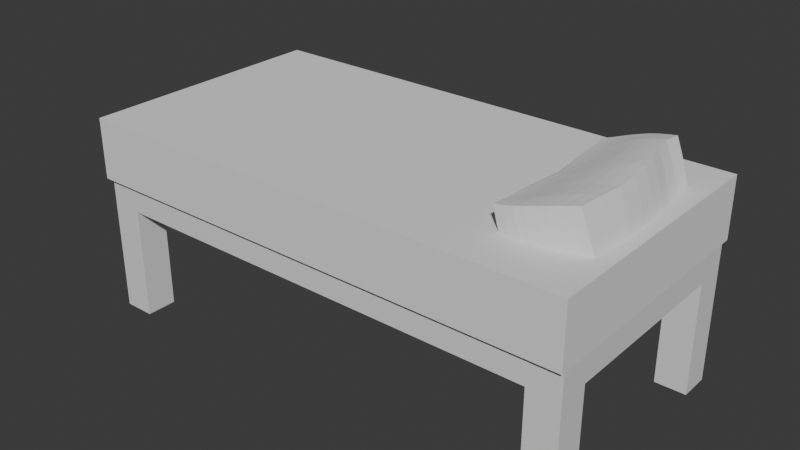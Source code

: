 # Source: bed_1.blend  (saved by Blender 4.3.34; exported with 4.5.12 LTS)
import bpy
from mathutils import Matrix  # noqa: F401  (used for matrix-valued properties, if any)

bpy.ops.wm.read_factory_settings(use_empty=True)
scene = bpy.context.scene
scene.name = 'Scene'

# ---- collections
col_collection = bpy.data.collections.new('Collection'); scene.collection.children.link(col_collection)

# ---- materials (node trees are filled in below, after node groups)
mat_material = bpy.data.materials.new('Material')
mat_material.alpha_threshold = 0.0
mat_material.roughness = 0.5
mat_material.line_color = (0.0, 0.0, 0.0, 1.0)

# ---- material node trees
mat_material.use_nodes = True; mat_material.node_tree.nodes.clear()
_N = mat_material.node_tree.nodes; _L = mat_material.node_tree.links
n0 = _N.new('ShaderNodeOutputMaterial'); n0.name = 'Material Output'; n0.location = (300, 300)
n1 = _N.new('ShaderNodeBsdfPrincipled'); n1.name = 'Principled BSDF'; n1.location = (10, 300)
n1.inputs[3].default_value = 1.45
_L.new(n1.outputs[0], n0.inputs[0])
n0.is_active_output = True

# ---- world
world_world = bpy.data.worlds.new('World'); scene.world = world_world
world_world.use_nodes = True; world_world.node_tree.nodes.clear()
_N = world_world.node_tree.nodes; _L = world_world.node_tree.links
n0 = _N.new('ShaderNodeOutputWorld'); n0.name = 'World Output'; n0.location = (300, 300)
n1 = _N.new('ShaderNodeBackground'); n1.name = 'Background'; n1.location = (10, 300)
n1.inputs[0].default_value = (0.05088, 0.05088, 0.05088, 1.0)
_L.new(n1.outputs[0], n0.inputs[0])
n0.is_active_output = True
world_world.color = (0.05088, 0.05088, 0.05088)
world_world.sun_shadow_jitter_overblur = 0.0

# ---- meshes
me_cube = bpy.data.meshes.new('Cube')
me_cube.from_pydata([(1.0, 1.0, 1.0), (1.0, 1.0, -1.0), (1.0, -1.0, 1.0), (1.0, -1.0, -1.0), (-1.0, 1.0, 1.0), (-1.0, 1.0, -1.0), (-1.0, -1.0, 1.0), (-1.0, -1.0, -1.0), (-1.0, 0.0, -1.0), (0.0, 1.0, -1.0), (0.0, -1.0, -1.0), (1.0, 0.0, -1.0), (0.0, 0.0, -1.0), (-1.0, -0.5, -1.0), (-0.5, 1.0, -1.0), (0.5, -1.0, -1.0), (1.0, 0.5, -1.0), (-1.0, 0.5, -1.0), (0.5, 1.0, -1.0), (-0.5, -1.0, -1.0), (1.0, -0.5, -1.0), (0.0, -0.5, -1.0), (0.0, 0.5, -1.0), (-0.5, 0.0, -1.0), (0.5, 0.0, -1.0), (0.5, 0.5, -1.0), (-0.5, 0.5, -1.0), (-0.5, -0.5, -1.0), (0.5, -0.5, -1.0), (-1.0, -0.75, -1.0), (-0.75, 1.0, -1.0), (0.75, -1.0, -1.0), (1.0, 0.75, -1.0), (-1.0, 0.25, -1.0), (0.25, 1.0, -1.0), (-0.25, -1.0, -1.0), (1.0, -0.25, -1.0), (0.0, -0.75, -1.0), (0.0, 0.25, -1.0), (-0.75, 0.0, -1.0), (0.25, 0.0, -1.0), (-1.0, -0.25, -1.0), (-0.25, 1.0, -1.0), (0.25, -1.0, -1.0), (1.0, 0.25, -1.0), (-1.0, 0.75, -1.0), (0.75, 1.0, -1.0), (-0.75, -1.0, -1.0), (1.0, -0.75, -1.0), (0.0, -0.25, -1.0), (0.0, 0.75, -1.0), (-0.25, 0.0, -1.0), (0.75, 0.0, -1.0), (0.5, 0.25, -1.0), (0.5, 0.75, -1.0), (0.25, 0.5, -1.0), (0.75, 0.5, -1.0), (-0.5, 0.25, -1.0), (-0.5, 0.75, -1.0), (-0.75, 0.5, -1.0), (-0.25, 0.5, -1.0), (-0.5, -0.75, -1.0), (-0.5, -0.25, -1.0), (-0.75, -0.5, -1.0), (-0.25, -0.5, -1.0), (0.5, -0.75, -1.0), (0.5, -0.25, -1.0), (0.25, -0.5, -1.0), (0.75, -0.5, -1.0), (0.75, -0.25, -1.0), (0.25, -0.25, -1.0), (0.25, -0.75, -1.0), (-0.25, -0.25, -1.0), (-0.75, -0.25, -1.0), (-0.75, -0.75, -1.0), (-0.25, 0.75, -1.0), (-0.75, 0.75, -1.0), (-0.75, 0.25, -1.0), (0.75, 0.75, -1.0), (0.25, 0.75, -1.0), (0.25, 0.25, -1.0), (0.75, 0.25, -1.0), (-0.25, 0.25, -1.0), (-0.25, -0.75, -1.0), (0.75, -0.75, -1.0), (-1.0, -0.875, -1.0), (-0.875, 1.0, -1.0), (0.875, -1.0, -1.0), (1.0, 0.875, -1.0), (-1.0, 0.125, -1.0), (0.125, 1.0, -1.0), (-0.125, -1.0, -1.0), (1.0, -0.125, -1.0), (0.0, -0.875, -1.0), (0.0, 0.125, -1.0), (-0.875, 0.0, -1.0), (0.125, 0.0, -1.0), (-1.0, -0.375, -1.0), (-0.375, 1.0, -1.0), (0.375, -1.0, -1.0), (1.0, 0.375, -1.0), (-1.0, 0.625, -1.0), (0.625, 1.0, -1.0), (-0.625, -1.0, -1.0), (1.0, -0.625, -1.0), (0.0, -0.375, -1.0), (0.0, 0.625, -1.0), (-0.375, 0.0, -1.0), (0.625, 0.0, -1.0), (0.5, 0.125, -1.0), (0.5, 0.625, -1.0), (0.125, 0.5, -1.0), (0.625, 0.5, -1.0), (-0.5, 0.125, -1.0), (-0.5, 0.625, -1.0), (-0.875, 0.5, -1.0), (-0.375, 0.5, -1.0), (-0.5, -0.875, -1.0), (-0.5, -0.375, -1.0), (-0.875, -0.5, -1.0), (-0.375, -0.5, -1.0), (0.5, -0.875, -1.0), (0.5, -0.375, -1.0), (0.125, -0.5, -1.0), (0.625, -0.5, -1.0), (-1.0, -0.625, -1.0), (-0.625, 1.0, -1.0), (0.625, -1.0, -1.0), (1.0, 0.625, -1.0), (-1.0, 0.375, -1.0), (0.375, 1.0, -1.0), (-0.375, -1.0, -1.0), (1.0, -0.375, -1.0), (0.0, -0.625, -1.0), (0.0, 0.375, -1.0), (-0.625, 0.0, -1.0), (0.375, 0.0, -1.0), (-1.0, -0.125, -1.0), (-0.125, 1.0, -1.0), (0.125, -1.0, -1.0), (1.0, 0.125, -1.0), (-1.0, 0.875, -1.0), (0.875, 1.0, -1.0), (-0.875, -1.0, -1.0), (1.0, -0.875, -1.0), (0.0, -0.125, -1.0), (0.0, 0.875, -1.0), (-0.125, 0.0, -1.0), (0.875, 0.0, -1.0), (0.5, 0.375, -1.0), (0.5, 0.875, -1.0), (0.375, 0.5, -1.0), (0.875, 0.5, -1.0), (-0.5, 0.375, -1.0), (-0.5, 0.875, -1.0), (-0.625, 0.5, -1.0), (-0.125, 0.5, -1.0), (-0.5, -0.625, -1.0), (-0.5, -0.125, -1.0), (-0.625, -0.5, -1.0), (-0.125, -0.5, -1.0), (0.5, -0.625, -1.0), (0.5, -0.125, -1.0), (0.375, -0.5, -1.0), (0.875, -0.5, -1.0), (0.75, -0.375, -1.0), (0.75, -0.125, -1.0), (0.625, -0.25, -1.0), (0.875, -0.25, -1.0), (0.25, -0.375, -1.0), (0.25, -0.125, -1.0), (0.125, -0.25, -1.0), (0.375, -0.25, -1.0), (0.25, -0.875, -1.0), (0.25, -0.625, -1.0), (0.125, -0.75, -1.0), (0.375, -0.75, -1.0), (-0.25, -0.375, -1.0), (-0.25, -0.125, -1.0), (-0.375, -0.25, -1.0), (-0.125, -0.25, -1.0), (-0.75, -0.375, -1.0), (-0.75, -0.125, -1.0), (-0.875, -0.25, -1.0), (-0.625, -0.25, -1.0), (-0.75, -0.875, -1.0), (-0.75, -0.625, -1.0), (-0.875, -0.75, -1.0), (-0.625, -0.75, -1.0), (-0.25, 0.625, -1.0), (-0.25, 0.875, -1.0), (-0.375, 0.75, -1.0), (-0.125, 0.75, -1.0), (-0.75, 0.625, -1.0), (-0.75, 0.875, -1.0), (-0.875, 0.75, -1.0), (-0.625, 0.75, -1.0), (-0.75, 0.125, -1.0), (-0.75, 0.375, -1.0), (-0.875, 0.25, -1.0), (-0.625, 0.25, -1.0), (0.75, 0.625, -1.0), (0.75, 0.875, -1.0), (0.625, 0.75, -1.0), (0.875, 0.75, -1.0), (0.25, 0.625, -1.0), (0.25, 0.875, -1.0), (0.125, 0.75, -1.0), (0.375, 0.75, -1.0), (0.25, 0.125, -1.0), (0.25, 0.375, -1.0), (0.125, 0.25, -1.0), (0.375, 0.25, -1.0), (0.75, 0.125, -1.0), (0.75, 0.375, -1.0), (0.625, 0.25, -1.0), (0.875, 0.25, -1.0), (-0.25, 0.125, -1.0), (-0.25, 0.375, -1.0), (-0.375, 0.25, -1.0), (-0.125, 0.25, -1.0), (-0.25, -0.875, -1.0), (-0.25, -0.625, -1.0), (-0.375, -0.75, -1.0), (-0.125, -0.75, -1.0), (0.75, -0.875, -1.0), (0.75, -0.625, -1.0), (0.625, -0.75, -1.0), (0.875, -0.75, -1.0), (0.875, -0.625, -1.0), (0.625, -0.625, -1.0), (0.625, -0.875, -1.0), (-0.125, -0.625, -1.0), (-0.375, -0.625, -1.0), (-0.375, -0.875, -1.0), (-0.125, 0.375, -1.0), (-0.375, 0.375, -1.0), (-0.375, 0.125, -1.0), (0.875, 0.375, -1.0), (0.625, 0.375, -1.0), (0.625, 0.125, -1.0), (0.375, 0.375, -1.0), (0.125, 0.375, -1.0), (0.125, 0.125, -1.0), (0.375, 0.875, -1.0), (0.125, 0.875, -1.0), (0.125, 0.625, -1.0), (0.875, 0.875, -1.0), (0.625, 0.875, -1.0), (0.625, 0.625, -1.0), (-0.625, 0.375, -1.0), (-0.875, 0.375, -1.0), (-0.875, 0.125, -1.0), (-0.625, 0.875, -1.0), (-0.875, 0.875, -1.0), (-0.875, 0.625, -1.0), (-0.125, 0.875, -1.0), (-0.375, 0.875, -1.0), (-0.375, 0.625, -1.0), (-0.625, -0.625, -1.0), (-0.875, -0.625, -1.0), (-0.875, -0.875, -1.0), (-0.625, -0.125, -1.0), (-0.875, -0.125, -1.0), (-0.875, -0.375, -1.0), (-0.125, -0.125, -1.0), (-0.375, -0.125, -1.0), (-0.375, -0.375, -1.0), (0.375, -0.625, -1.0), (0.125, -0.625, -1.0), (0.125, -0.875, -1.0), (0.375, -0.125, -1.0), (0.125, -0.125, -1.0), (0.125, -0.375, -1.0), (0.875, -0.125, -1.0), (0.625, -0.125, -1.0), (0.625, -0.375, -1.0), (0.875, -0.375, -1.0), (0.375, -0.375, -1.0), (0.375, -0.875, -1.0), (-0.125, -0.375, -1.0), (-0.625, -0.375, -1.0), (-0.625, -0.875, -1.0), (-0.125, 0.625, -1.0), (-0.625, 0.625, -1.0), (-0.625, 0.125, -1.0), (0.875, 0.625, -1.0), (0.375, 0.625, -1.0), (0.375, 0.125, -1.0), (0.875, 0.125, -1.0), (-0.125, 0.125, -1.0), (-0.125, -0.875, -1.0), (0.875, -0.875, -1.0), (-1.0, -0.875, -3.794), (-1.0, -1.0, -3.794), (-0.875, 1.0, -3.794), (-1.0, 1.0, -3.794), (0.875, -1.0, -3.794), (1.0, -1.0, -3.794), (1.0, 0.875, -3.794), (1.0, 1.0, -3.794), (-1.0, 0.875, -3.794), (-1.0, 0.75, -3.794), (1.0, -0.875, -3.794), (1.0, -0.75, -3.794), (-0.875, -0.75, -3.794), (-1.0, -0.75, -3.794), (-0.875, 0.75, -3.794), (1.0, 0.75, -3.794), (0.875, 1.0, -3.794), (-0.875, -1.0, -3.794), (0.875, 0.75, -3.794), (0.875, -0.75, -3.794), (0.875, 0.875, -3.794), (-0.875, 0.875, -3.794), (-0.875, -0.875, -3.794), (0.875, -0.875, -3.794)], [], [(0, 4, 6, 2), (3, 2, 6, 7, 143, 47, 103, 19, 131, 35, 91, 10, 139, 43, 99, 15, 127, 31, 87), (7, 6, 4, 5, 141, 45, 101, 17, 129, 33, 89, 8, 137, 41, 97, 13, 125, 29, 85), (86, 254, 314, 295), (1, 0, 2, 3, 144, 48, 104, 20, 132, 36, 92, 11, 140, 44, 100, 16, 128, 32, 88), (5, 4, 0, 1, 142, 46, 102, 18, 130, 34, 90, 9, 138, 42, 98, 14, 126, 30, 86), (291, 93, 10, 91), (290, 94, 12, 147), (289, 140, 11, 148), (288, 109, 24, 136), (287, 110, 25, 151), (286, 128, 16, 152), (285, 113, 23, 135), (284, 114, 26, 155), (283, 106, 22, 156), (282, 117, 19, 103), (281, 118, 27, 159), (280, 105, 21, 160), (279, 121, 15, 99), (278, 122, 28, 163), (277, 132, 20, 164), (276, 165, 68, 124), (275, 166, 69, 167), (274, 92, 36, 168), (273, 169, 67, 123), (272, 170, 70, 171), (271, 162, 66, 172), (270, 173, 43, 139), (269, 174, 71, 175), (268, 161, 65, 176), (267, 177, 64, 120), (266, 178, 72, 179), (265, 145, 49, 180), (264, 181, 63, 119), (263, 182, 73, 183), (262, 158, 62, 184), (261, 185, 47, 143), (260, 186, 74, 187), (259, 157, 61, 188), (258, 189, 60, 116), (257, 190, 75, 191), (256, 146, 50, 192), (255, 193, 59, 115), (254, 194, 76, 195), (253, 154, 58, 196), (252, 197, 39, 95), (251, 198, 77, 199), (250, 153, 57, 200), (249, 201, 56, 112), (248, 202, 78, 203), (32, 204, 311, 308), (246, 205, 55, 111), (245, 206, 79, 207), (244, 150, 54, 208), (243, 209, 40, 96), (242, 210, 80, 211), (241, 149, 53, 212), (240, 213, 52, 108), (239, 214, 81, 215), (238, 100, 44, 216), (237, 217, 51, 107), (236, 218, 82, 219), (235, 134, 38, 220), (234, 221, 35, 131), (233, 222, 83, 223), (232, 133, 37, 224), (231, 225, 31, 127), (230, 226, 84, 227), (229, 104, 48, 228), (226, 229, 228, 84), (68, 164, 229, 226), (164, 20, 104, 229), (161, 230, 227, 65), (28, 124, 230, 161), (124, 68, 226, 230), (121, 231, 127, 15), (65, 227, 231, 121), (227, 84, 225, 231), (222, 232, 224, 83), (64, 160, 232, 222), (160, 21, 133, 232), (157, 233, 223, 61), (27, 120, 233, 157), (120, 64, 222, 233), (117, 234, 131, 19), (61, 223, 234, 117), (223, 83, 221, 234), (218, 235, 220, 82), (60, 156, 235, 218), (156, 22, 134, 235), (153, 236, 219, 57), (26, 116, 236, 153), (116, 60, 218, 236), (113, 237, 107, 23), (57, 219, 237, 113), (219, 82, 217, 237), (214, 238, 216, 81), (56, 152, 238, 214), (152, 16, 100, 238), (149, 239, 215, 53), (25, 112, 239, 149), (112, 56, 214, 239), (109, 240, 108, 24), (53, 215, 240, 109), (215, 81, 213, 240), (210, 241, 212, 80), (55, 151, 241, 210), (151, 25, 149, 241), (134, 242, 211, 38), (22, 111, 242, 134), (111, 55, 210, 242), (94, 243, 96, 12), (38, 211, 243, 94), (211, 80, 209, 243), (206, 244, 208, 79), (34, 130, 244, 206), (130, 18, 150, 244), (146, 245, 207, 50), (9, 90, 245, 146), (90, 34, 206, 245), (106, 246, 111, 22), (50, 207, 246, 106), (207, 79, 205, 246), (202, 247, 204, 78), (46, 142, 247, 202), (85, 29, 306, 293), (150, 248, 203, 54), (18, 102, 248, 150), (102, 46, 202, 248), (110, 249, 112, 25), (54, 203, 249, 110), (203, 78, 201, 249), (198, 250, 200, 77), (59, 155, 250, 198), (155, 26, 153, 250), (129, 251, 199, 33), (17, 115, 251, 129), (115, 59, 198, 251), (89, 252, 95, 8), (33, 199, 252, 89), (199, 77, 197, 252), (194, 253, 196, 76), (30, 126, 253, 194), (126, 14, 154, 253), (144, 3, 298, 303), (254, 195, 307, 314), (86, 30, 194, 254), (101, 255, 115, 17), (45, 195, 255, 101), (195, 76, 193, 255), (190, 256, 192, 75), (42, 138, 256, 190), (138, 9, 146, 256), (154, 257, 191, 58), (14, 98, 257, 154), (98, 42, 190, 257), (114, 258, 116, 26), (58, 191, 258, 114), (191, 75, 189, 258), (186, 259, 188, 74), (63, 159, 259, 186), (159, 27, 157, 259), (125, 260, 187, 29), (13, 119, 260, 125), (119, 63, 186, 260), (1, 88, 299, 300), (187, 261, 315, 305), (187, 74, 185, 261), (182, 262, 184, 73), (39, 135, 262, 182), (135, 23, 158, 262), (137, 263, 183, 41), (8, 95, 263, 137), (95, 39, 182, 263), (97, 264, 119, 13), (41, 183, 264, 97), (183, 73, 181, 264), (178, 265, 180, 72), (51, 147, 265, 178), (147, 12, 145, 265), (158, 266, 179, 62), (23, 107, 266, 158), (107, 51, 178, 266), (118, 267, 120, 27), (62, 179, 267, 118), (179, 72, 177, 267), (174, 268, 176, 71), (67, 163, 268, 174), (163, 28, 161, 268), (133, 269, 175, 37), (21, 123, 269, 133), (123, 67, 174, 269), (93, 270, 139, 10), (37, 175, 270, 93), (175, 71, 173, 270), (170, 271, 172, 70), (40, 136, 271, 170), (136, 24, 162, 271), (145, 272, 171, 49), (12, 96, 272, 145), (96, 40, 170, 272), (105, 273, 123, 21), (49, 171, 273, 105), (171, 70, 169, 273), (166, 274, 168, 69), (52, 148, 274, 166), (148, 11, 92, 274), (162, 275, 167, 66), (24, 108, 275, 162), (108, 52, 166, 275), (122, 276, 124, 28), (66, 167, 276, 122), (167, 69, 165, 276), (165, 277, 164, 68), (69, 168, 277, 165), (168, 36, 132, 277), (169, 278, 163, 67), (70, 172, 278, 169), (172, 66, 122, 278), (173, 279, 99, 43), (71, 176, 279, 173), (176, 65, 121, 279), (177, 280, 160, 64), (72, 180, 280, 177), (180, 49, 105, 280), (181, 281, 159, 63), (73, 184, 281, 181), (184, 62, 118, 281), (185, 282, 103, 47), (74, 188, 282, 185), (188, 61, 117, 282), (189, 283, 156, 60), (75, 192, 283, 189), (192, 50, 106, 283), (193, 284, 155, 59), (76, 196, 284, 193), (196, 58, 114, 284), (197, 285, 135, 39), (77, 200, 285, 197), (200, 57, 113, 285), (201, 286, 152, 56), (78, 204, 286, 201), (204, 32, 128, 286), (205, 287, 151, 55), (79, 208, 287, 205), (208, 54, 110, 287), (209, 288, 136, 40), (80, 212, 288, 209), (212, 53, 109, 288), (213, 289, 148, 52), (81, 216, 289, 213), (216, 44, 140, 289), (217, 290, 147, 51), (82, 220, 290, 217), (220, 38, 94, 290), (221, 291, 91, 35), (83, 224, 291, 221), (224, 37, 93, 291), (225, 292, 87, 31), (84, 228, 292, 225), (143, 7, 294, 310), (316, 303, 298, 297), (313, 299, 308, 311), (309, 300, 299, 313), (301, 314, 307, 302), (296, 295, 314, 301), (293, 315, 310, 294), (306, 305, 315, 293), (312, 304, 303, 316), (45, 141, 301, 302), (204, 247, 313, 311), (247, 142, 309, 313), (228, 48, 304, 312), (29, 187, 305, 306), (195, 45, 302, 307), (88, 32, 308, 299), (7, 85, 293, 294), (87, 292, 316, 297), (48, 144, 303, 304), (3, 87, 297, 298), (141, 5, 296, 301), (5, 86, 295, 296), (292, 228, 312, 316), (142, 1, 300, 309), (261, 143, 310, 315)])
_uv = me_cube.uv_layers.new(name='UVMap')
_uv.uv.foreach_set('vector', [0.625, 0.5, 0.875, 0.5, 0.875, 0.75, 0.625, 0.75, 0.375, 0.75, 0.625, 0.75, 0.625, 1.0, 0.375, 1.0, 0.375, 0.9844, 0.375, 0.9688, 0.375, 0.9531, 0.375, 0.9375, 0.375, 0.9219, 0.375, 0.9062, 0.375, 0.8906, 0.375, 0.875, 0.375, 0.8594, 0.375, 0.8438, 0.375, 0.8281, 0.375, 0.8125, 0.375, 0.7969, 0.375, 0.7812, 0.375, 0.7656, 0.375, 0.0, 0.625, 0.0, 0.625, 0.25, 0.375, 0.25, 0.375, 0.2344, 0.375, 0.2188, 0.375, 0.2031, 0.375, 0.1875, 0.375, 0.1719, 0.375, 0.1562, 0.375, 0.1406, 0.375, 0.125, 0.375, 0.1094, 0.375, 0.09375, 0.375, 0.07812, 0.375, 0.0625, 0.375, 0.04688, 0.375, 0.03125, 0.375, 0.01562, 0.1406, 0.5, 0.1406, 0.5156, 0.1406, 0.5156, 0.1406, 0.5, 0.375, 0.5, 0.625, 0.5, 0.625, 0.75, 0.375, 0.75, 0.375, 0.7344, 0.375, 0.7188, 0.375, 0.7031, 0.375, 0.6875, 0.375, 0.6719, 0.375, 0.6562, 0.375, 0.6406, 0.375, 0.625, 0.375, 0.6094, 0.375, 0.5938, 0.375, 0.5781, 0.375, 0.5625, 0.375, 0.5469, 0.375, 0.5312, 0.375, 0.5156, 0.375, 0.25, 0.625, 0.25, 0.625, 0.5, 0.375, 0.5, 0.375, 0.4844, 0.375, 0.4688, 0.375, 0.4531, 0.375, 0.4375, 0.375, 0.4219, 0.375, 0.4062, 0.375, 0.3906, 0.375, 0.375, 0.375, 0.3594, 0.375, 0.3438, 0.375, 0.3281, 0.375, 0.3125, 0.375, 0.2969, 0.375, 0.2812, 0.375, 0.2656, 0.2344, 0.7344, 0.25, 0.7344, 0.25, 0.75, 0.2344, 0.75, 0.2344, 0.6094, 0.25, 0.6094, 0.25, 0.625, 0.2344, 0.625, 0.3594, 0.6094, 0.375, 0.6094, 0.375, 0.625, 0.3594, 0.625, 0.2969, 0.6094, 0.3125, 0.6094, 0.3125, 0.625, 0.2969, 0.625, 0.2969, 0.5469, 0.3125, 0.5469, 0.3125, 0.5625, 0.2969, 0.5625, 0.3594, 0.5469, 0.375, 0.5469, 0.375, 0.5625, 0.3594, 0.5625, 0.1719, 0.6094, 0.1875, 0.6094, 0.1875, 0.625, 0.1719, 0.625, 0.1719, 0.5469, 0.1875, 0.5469, 0.1875, 0.5625, 0.1719, 0.5625, 0.2344, 0.5469, 0.25, 0.5469, 0.25, 0.5625, 0.2344, 0.5625, 0.1719, 0.7344, 0.1875, 0.7344, 0.1875, 0.75, 0.1719, 0.75, 0.1719, 0.6719, 0.1875, 0.6719, 0.1875, 0.6875, 0.1719, 0.6875, 0.2344, 0.6719, 0.25, 0.6719, 0.25, 0.6875, 0.2344, 0.6875, 0.2969, 0.7344, 0.3125, 0.7344, 0.3125, 0.75, 0.2969, 0.75, 0.2969, 0.6719, 0.3125, 0.6719, 0.3125, 0.6875, 0.2969, 0.6875, 0.3594, 0.6719, 0.375, 0.6719, 0.375, 0.6875, 0.3594, 0.6875, 0.3281, 0.6719, 0.3438, 0.6719, 0.3438, 0.6875, 0.3281, 0.6875, 0.3281, 0.6406, 0.3438, 0.6406, 0.3438, 0.6562, 0.3281, 0.6562, 0.3594, 0.6406, 0.375, 0.6406, 0.375, 0.6562, 0.3594, 0.6562, 0.2656, 0.6719, 0.2812, 0.6719, 0.2812, 0.6875, 0.2656, 0.6875, 0.2656, 0.6406, 0.2812, 0.6406, 0.2812, 0.6562, 0.2656, 0.6562, 0.2969, 0.6406, 0.3125, 0.6406, 0.3125, 0.6562, 0.2969, 0.6562, 0.2656, 0.7344, 0.2812, 0.7344, 0.2812, 0.75, 0.2656, 0.75, 0.2656, 0.7031, 0.2812, 0.7031, 0.2812, 0.7188, 0.2656, 0.7188, 0.2969, 0.7031, 0.3125, 0.7031, 0.3125, 0.7188, 0.2969, 0.7188, 0.2031, 0.6719, 0.2188, 0.6719, 0.2188, 0.6875, 0.2031, 0.6875, 0.2031, 0.6406, 0.2188, 0.6406, 0.2188, 0.6562, 0.2031, 0.6562, 0.2344, 0.6406, 0.25, 0.6406, 0.25, 0.6562, 0.2344, 0.6562, 0.1406, 0.6719, 0.1562, 0.6719, 0.1562, 0.6875, 0.1406, 0.6875, 0.1406, 0.6406, 0.1562, 0.6406, 0.1562, 0.6562, 0.1406, 0.6562, 0.1719, 0.6406, 0.1875, 0.6406, 0.1875, 0.6562, 0.1719, 0.6562, 0.1406, 0.7344, 0.1562, 0.7344, 0.1562, 0.75, 0.1406, 0.75, 0.1406, 0.7031, 0.1562, 0.7031, 0.1562, 0.7188, 0.1406, 0.7188, 0.1719, 0.7031, 0.1875, 0.7031, 0.1875, 0.7188, 0.1719, 0.7188, 0.2031, 0.5469, 0.2188, 0.5469, 0.2188, 0.5625, 0.2031, 0.5625, 0.2031, 0.5156, 0.2188, 0.5156, 0.2188, 0.5312, 0.2031, 0.5312, 0.2344, 0.5156, 0.25, 0.5156, 0.25, 0.5312, 0.2344, 0.5312, 0.1406, 0.5469, 0.1562, 0.5469, 0.1562, 0.5625, 0.1406, 0.5625, 0.1406, 0.5156, 0.1562, 0.5156, 0.1562, 0.5312, 0.1406, 0.5312, 0.1719, 0.5156, 0.1875, 0.5156, 0.1875, 0.5312, 0.1719, 0.5312, 0.1406, 0.6094, 0.1562, 0.6094, 0.1562, 0.625, 0.1406, 0.625, 0.1406, 0.5781, 0.1562, 0.5781, 0.1562, 0.5938, 0.1406, 0.5938, 0.1719, 0.5781, 0.1875, 0.5781, 0.1875, 0.5938, 0.1719, 0.5938, 0.3281, 0.5469, 0.3438, 0.5469, 0.3438, 0.5625, 0.3281, 0.5625, 0.3281, 0.5156, 0.3438, 0.5156, 0.3438, 0.5312, 0.3281, 0.5312, 0.375, 0.5312, 0.3594, 0.5312, 0.3594, 0.5312, 0.375, 0.5312, 0.2656, 0.5469, 0.2812, 0.5469, 0.2812, 0.5625, 0.2656, 0.5625, 0.2656, 0.5156, 0.2812, 0.5156, 0.2812, 0.5312, 0.2656, 0.5312, 0.2969, 0.5156, 0.3125, 0.5156, 0.3125, 0.5312, 0.2969, 0.5312, 0.2656, 0.6094, 0.2812, 0.6094, 0.2812, 0.625, 0.2656, 0.625, 0.2656, 0.5781, 0.2812, 0.5781, 0.2812, 0.5938, 0.2656, 0.5938, 0.2969, 0.5781, 0.3125, 0.5781, 0.3125, 0.5938, 0.2969, 0.5938, 0.3281, 0.6094, 0.3438, 0.6094, 0.3438, 0.625, 0.3281, 0.625, 0.3281, 0.5781, 0.3438, 0.5781, 0.3438, 0.5938, 0.3281, 0.5938, 0.3594, 0.5781, 0.375, 0.5781, 0.375, 0.5938, 0.3594, 0.5938, 0.2031, 0.6094, 0.2188, 0.6094, 0.2188, 0.625, 0.2031, 0.625, 0.2031, 0.5781, 0.2188, 0.5781, 0.2188, 0.5938, 0.2031, 0.5938, 0.2344, 0.5781, 0.25, 0.5781, 0.25, 0.5938, 0.2344, 0.5938, 0.2031, 0.7344, 0.2188, 0.7344, 0.2188, 0.75, 0.2031, 0.75, 0.2031, 0.7031, 0.2188, 0.7031, 0.2188, 0.7188, 0.2031, 0.7188, 0.2344, 0.7031, 0.25, 0.7031, 0.25, 0.7188, 0.2344, 0.7188, 0.3281, 0.7344, 0.3438, 0.7344, 0.3438, 0.75, 0.3281, 0.75, 0.3281, 0.7031, 0.3438, 0.7031, 0.3438, 0.7188, 0.3281, 0.7188, 0.3594, 0.7031, 0.375, 0.7031, 0.375, 0.7188, 0.3594, 0.7188, 0.3438, 0.7031, 0.3594, 0.7031, 0.3594, 0.7188, 0.3438, 0.7188, 0.3438, 0.6875, 0.3594, 0.6875, 0.3594, 0.7031, 0.3438, 0.7031, 0.3594, 0.6875, 0.375, 0.6875, 0.375, 0.7031, 0.3594, 0.7031, 0.3125, 0.7031, 0.3281, 0.7031, 0.3281, 0.7188, 0.3125, 0.7188, 0.3125, 0.6875, 0.3281, 0.6875, 0.3281, 0.7031, 0.3125, 0.7031, 0.3281, 0.6875, 0.3438, 0.6875, 0.3438, 0.7031, 0.3281, 0.7031, 0.3125, 0.7344, 0.3281, 0.7344, 0.3281, 0.75, 0.3125, 0.75, 0.3125, 0.7188, 0.3281, 0.7188, 0.3281, 0.7344, 0.3125, 0.7344, 0.3281, 0.7188, 0.3438, 0.7188, 0.3438, 0.7344, 0.3281, 0.7344, 0.2188, 0.7031, 0.2344, 0.7031, 0.2344, 0.7188, 0.2188, 0.7188, 0.2188, 0.6875, 0.2344, 0.6875, 0.2344, 0.7031, 0.2188, 0.7031, 0.2344, 0.6875, 0.25, 0.6875, 0.25, 0.7031, 0.2344, 0.7031, 0.1875, 0.7031, 0.2031, 0.7031, 0.2031, 0.7188, 0.1875, 0.7188, 0.1875, 0.6875, 0.2031, 0.6875, 0.2031, 0.7031, 0.1875, 0.7031, 0.2031, 0.6875, 0.2188, 0.6875, 0.2188, 0.7031, 0.2031, 0.7031, 0.1875, 0.7344, 0.2031, 0.7344, 0.2031, 0.75, 0.1875, 0.75, 0.1875, 0.7188, 0.2031, 0.7188, 0.2031, 0.7344, 0.1875, 0.7344, 0.2031, 0.7188, 0.2188, 0.7188, 0.2188, 0.7344, 0.2031, 0.7344, 0.2188, 0.5781, 0.2344, 0.5781, 0.2344, 0.5938, 0.2188, 0.5938, 0.2188, 0.5625, 0.2344, 0.5625, 0.2344, 0.5781, 0.2188, 0.5781, 0.2344, 0.5625, 0.25, 0.5625, 0.25, 0.5781, 0.2344, 0.5781, 0.1875, 0.5781, 0.2031, 0.5781, 0.2031, 0.5938, 0.1875, 0.5938, 0.1875, 0.5625, 0.2031, 0.5625, 0.2031, 0.5781, 0.1875, 0.5781, 0.2031, 0.5625, 0.2188, 0.5625, 0.2188, 0.5781, 0.2031, 0.5781, 0.1875, 0.6094, 0.2031, 0.6094, 0.2031, 0.625, 0.1875, 0.625, 0.1875, 0.5938, 0.2031, 0.5938, 0.2031, 0.6094, 0.1875, 0.6094, 0.2031, 0.5938, 0.2188, 0.5938, 0.2188, 0.6094, 0.2031, 0.6094, 0.3438, 0.5781, 0.3594, 0.5781, 0.3594, 0.5938, 0.3438, 0.5938, 0.3438, 0.5625, 0.3594, 0.5625, 0.3594, 0.5781, 0.3438, 0.5781, 0.3594, 0.5625, 0.375, 0.5625, 0.375, 0.5781, 0.3594, 0.5781, 0.3125, 0.5781, 0.3281, 0.5781, 0.3281, 0.5938, 0.3125, 0.5938, 0.3125, 0.5625, 0.3281, 0.5625, 0.3281, 0.5781, 0.3125, 0.5781, 0.3281, 0.5625, 0.3438, 0.5625, 0.3438, 0.5781, 0.3281, 0.5781, 0.3125, 0.6094, 0.3281, 0.6094, 0.3281, 0.625, 0.3125, 0.625, 0.3125, 0.5938, 0.3281, 0.5938, 0.3281, 0.6094, 0.3125, 0.6094, 0.3281, 0.5938, 0.3438, 0.5938, 0.3438, 0.6094, 0.3281, 0.6094, 0.2812, 0.5781, 0.2969, 0.5781, 0.2969, 0.5938, 0.2812, 0.5938, 0.2812, 0.5625, 0.2969, 0.5625, 0.2969, 0.5781, 0.2812, 0.5781, 0.2969, 0.5625, 0.3125, 0.5625, 0.3125, 0.5781, 0.2969, 0.5781, 0.25, 0.5781, 0.2656, 0.5781, 0.2656, 0.5938, 0.25, 0.5938, 0.25, 0.5625, 0.2656, 0.5625, 0.2656, 0.5781, 0.25, 0.5781, 0.2656, 0.5625, 0.2812, 0.5625, 0.2812, 0.5781, 0.2656, 0.5781, 0.25, 0.6094, 0.2656, 0.6094, 0.2656, 0.625, 0.25, 0.625, 0.25, 0.5938, 0.2656, 0.5938, 0.2656, 0.6094, 0.25, 0.6094, 0.2656, 0.5938, 0.2812, 0.5938, 0.2812, 0.6094, 0.2656, 0.6094, 0.2812, 0.5156, 0.2969, 0.5156, 0.2969, 0.5312, 0.2812, 0.5312, 0.2812, 0.5, 0.2969, 0.5, 0.2969, 0.5156, 0.2812, 0.5156, 0.2969, 0.5, 0.3125, 0.5, 0.3125, 0.5156, 0.2969, 0.5156, 0.25, 0.5156, 0.2656, 0.5156, 0.2656, 0.5312, 0.25, 0.5312, 0.25, 0.5, 0.2656, 0.5, 0.2656, 0.5156, 0.25, 0.5156, 0.2656, 0.5, 0.2812, 0.5, 0.2812, 0.5156, 0.2656, 0.5156, 0.25, 0.5469, 0.2656, 0.5469, 0.2656, 0.5625, 0.25, 0.5625, 0.25, 0.5312, 0.2656, 0.5312, 0.2656, 0.5469, 0.25, 0.5469, 0.2656, 0.5312, 0.2812, 0.5312, 0.2812, 0.5469, 0.2656, 0.5469, 0.3438, 0.5156, 0.3594, 0.5156, 0.3594, 0.5312, 0.3438, 0.5312, 0.3438, 0.5, 0.3594, 0.5, 0.3594, 0.5156, 0.3438, 0.5156, 0.375, 0.01562, 0.375, 0.03125, 0.375, 0.03125, 0.375, 0.01562, 0.3125, 0.5156, 0.3281, 0.5156, 0.3281, 0.5312, 0.3125, 0.5312, 0.3125, 0.5, 0.3281, 0.5, 0.3281, 0.5156, 0.3125, 0.5156, 0.3281, 0.5, 0.3438, 0.5, 0.3438, 0.5156, 0.3281, 0.5156, 0.3125, 0.5469, 0.3281, 0.5469, 0.3281, 0.5625, 0.3125, 0.5625, 0.3125, 0.5312, 0.3281, 0.5312, 0.3281, 0.5469, 0.3125, 0.5469, 0.3281, 0.5312, 0.3438, 0.5312, 0.3438, 0.5469, 0.3281, 0.5469, 0.1562, 0.5781, 0.1719, 0.5781, 0.1719, 0.5938, 0.1562, 0.5938, 0.1562, 0.5625, 0.1719, 0.5625, 0.1719, 0.5781, 0.1562, 0.5781, 0.1719, 0.5625, 0.1875, 0.5625, 0.1875, 0.5781, 0.1719, 0.5781, 0.125, 0.5781, 0.1406, 0.5781, 0.1406, 0.5938, 0.125, 0.5938, 0.125, 0.5625, 0.1406, 0.5625, 0.1406, 0.5781, 0.125, 0.5781, 0.1406, 0.5625, 0.1562, 0.5625, 0.1562, 0.5781, 0.1406, 0.5781, 0.125, 0.6094, 0.1406, 0.6094, 0.1406, 0.625, 0.125, 0.625, 0.125, 0.5938, 0.1406, 0.5938, 0.1406, 0.6094, 0.125, 0.6094, 0.1406, 0.5938, 0.1562, 0.5938, 0.1562, 0.6094, 0.1406, 0.6094, 0.1562, 0.5156, 0.1719, 0.5156, 0.1719, 0.5312, 0.1562, 0.5312, 0.1562, 0.5, 0.1719, 0.5, 0.1719, 0.5156, 0.1562, 0.5156, 0.1719, 0.5, 0.1875, 0.5, 0.1875, 0.5156, 0.1719, 0.5156, 0.375, 0.7344, 0.375, 0.75, 0.375, 0.75, 0.375, 0.7344, 0.1406, 0.5156, 0.1406, 0.5312, 0.1406, 0.5312, 0.1406, 0.5156, 0.1406, 0.5, 0.1562, 0.5, 0.1562, 0.5156, 0.1406, 0.5156, 0.125, 0.5469, 0.1406, 0.5469, 0.1406, 0.5625, 0.125, 0.5625, 0.125, 0.5312, 0.1406, 0.5312, 0.1406, 0.5469, 0.125, 0.5469, 0.1406, 0.5312, 0.1562, 0.5312, 0.1562, 0.5469, 0.1406, 0.5469, 0.2188, 0.5156, 0.2344, 0.5156, 0.2344, 0.5312, 0.2188, 0.5312, 0.2188, 0.5, 0.2344, 0.5, 0.2344, 0.5156, 0.2188, 0.5156, 0.2344, 0.5, 0.25, 0.5, 0.25, 0.5156, 0.2344, 0.5156, 0.1875, 0.5156, 0.2031, 0.5156, 0.2031, 0.5312, 0.1875, 0.5312, 0.1875, 0.5, 0.2031, 0.5, 0.2031, 0.5156, 0.1875, 0.5156, 0.2031, 0.5, 0.2188, 0.5, 0.2188, 0.5156, 0.2031, 0.5156, 0.1875, 0.5469, 0.2031, 0.5469, 0.2031, 0.5625, 0.1875, 0.5625, 0.1875, 0.5312, 0.2031, 0.5312, 0.2031, 0.5469, 0.1875, 0.5469, 0.2031, 0.5312, 0.2188, 0.5312, 0.2188, 0.5469, 0.2031, 0.5469, 0.1562, 0.7031, 0.1719, 0.7031, 0.1719, 0.7188, 0.1562, 0.7188, 0.1562, 0.6875, 0.1719, 0.6875, 0.1719, 0.7031, 0.1562, 0.7031, 0.1719, 0.6875, 0.1875, 0.6875, 0.1875, 0.7031, 0.1719, 0.7031, 0.125, 0.7031, 0.1406, 0.7031, 0.1406, 0.7188, 0.125, 0.7188, 0.125, 0.6875, 0.1406, 0.6875, 0.1406, 0.7031, 0.125, 0.7031, 0.1406, 0.6875, 0.1562, 0.6875, 0.1562, 0.7031, 0.1406, 0.7031, 0.375, 0.5, 0.375, 0.5156, 0.375, 0.5156, 0.375, 0.5, 0.1406, 0.7188, 0.1406, 0.7344, 0.1406, 0.7344, 0.1406, 0.7188, 0.1406, 0.7188, 0.1562, 0.7188, 0.1562, 0.7344, 0.1406, 0.7344, 0.1562, 0.6406, 0.1719, 0.6406, 0.1719, 0.6562, 0.1562, 0.6562, 0.1562, 0.625, 0.1719, 0.625, 0.1719, 0.6406, 0.1562, 0.6406, 0.1719, 0.625, 0.1875, 0.625, 0.1875, 0.6406, 0.1719, 0.6406, 0.125, 0.6406, 0.1406, 0.6406, 0.1406, 0.6562, 0.125, 0.6562, 0.125, 0.625, 0.1406, 0.625, 0.1406, 0.6406, 0.125, 0.6406, 0.1406, 0.625, 0.1562, 0.625, 0.1562, 0.6406, 0.1406, 0.6406, 0.125, 0.6719, 0.1406, 0.6719, 0.1406, 0.6875, 0.125, 0.6875, 0.125, 0.6562, 0.1406, 0.6562, 0.1406, 0.6719, 0.125, 0.6719, 0.1406, 0.6562, 0.1562, 0.6562, 0.1562, 0.6719, 0.1406, 0.6719, 0.2188, 0.6406, 0.2344, 0.6406, 0.2344, 0.6562, 0.2188, 0.6562, 0.2188, 0.625, 0.2344, 0.625, 0.2344, 0.6406, 0.2188, 0.6406, 0.2344, 0.625, 0.25, 0.625, 0.25, 0.6406, 0.2344, 0.6406, 0.1875, 0.6406, 0.2031, 0.6406, 0.2031, 0.6562, 0.1875, 0.6562, 0.1875, 0.625, 0.2031, 0.625, 0.2031, 0.6406, 0.1875, 0.6406, 0.2031, 0.625, 0.2188, 0.625, 0.2188, 0.6406, 0.2031, 0.6406, 0.1875, 0.6719, 0.2031, 0.6719, 0.2031, 0.6875, 0.1875, 0.6875, 0.1875, 0.6562, 0.2031, 0.6562, 0.2031, 0.6719, 0.1875, 0.6719, 0.2031, 0.6562, 0.2188, 0.6562, 0.2188, 0.6719, 0.2031, 0.6719, 0.2812, 0.7031, 0.2969, 0.7031, 0.2969, 0.7188, 0.2812, 0.7188, 0.2812, 0.6875, 0.2969, 0.6875, 0.2969, 0.7031, 0.2812, 0.7031, 0.2969, 0.6875, 0.3125, 0.6875, 0.3125, 0.7031, 0.2969, 0.7031, 0.25, 0.7031, 0.2656, 0.7031, 0.2656, 0.7188, 0.25, 0.7188, 0.25, 0.6875, 0.2656, 0.6875, 0.2656, 0.7031, 0.25, 0.7031, 0.2656, 0.6875, 0.2812, 0.6875, 0.2812, 0.7031, 0.2656, 0.7031, 0.25, 0.7344, 0.2656, 0.7344, 0.2656, 0.75, 0.25, 0.75, 0.25, 0.7188, 0.2656, 0.7188, 0.2656, 0.7344, 0.25, 0.7344, 0.2656, 0.7188, 0.2812, 0.7188, 0.2812, 0.7344, 0.2656, 0.7344, 0.2812, 0.6406, 0.2969, 0.6406, 0.2969, 0.6562, 0.2812, 0.6562, 0.2812, 0.625, 0.2969, 0.625, 0.2969, 0.6406, 0.2812, 0.6406, 0.2969, 0.625, 0.3125, 0.625, 0.3125, 0.6406, 0.2969, 0.6406, 0.25, 0.6406, 0.2656, 0.6406, 0.2656, 0.6562, 0.25, 0.6562, 0.25, 0.625, 0.2656, 0.625, 0.2656, 0.6406, 0.25, 0.6406, 0.2656, 0.625, 0.2812, 0.625, 0.2812, 0.6406, 0.2656, 0.6406, 0.25, 0.6719, 0.2656, 0.6719, 0.2656, 0.6875, 0.25, 0.6875, 0.25, 0.6562, 0.2656, 0.6562, 0.2656, 0.6719, 0.25, 0.6719, 0.2656, 0.6562, 0.2812, 0.6562, 0.2812, 0.6719, 0.2656, 0.6719, 0.3438, 0.6406, 0.3594, 0.6406, 0.3594, 0.6562, 0.3438, 0.6562, 0.3438, 0.625, 0.3594, 0.625, 0.3594, 0.6406, 0.3438, 0.6406, 0.3594, 0.625, 0.375, 0.625, 0.375, 0.6406, 0.3594, 0.6406, 0.3125, 0.6406, 0.3281, 0.6406, 0.3281, 0.6562, 0.3125, 0.6562, 0.3125, 0.625, 0.3281, 0.625, 0.3281, 0.6406, 0.3125, 0.6406, 0.3281, 0.625, 0.3438, 0.625, 0.3438, 0.6406, 0.3281, 0.6406, 0.3125, 0.6719, 0.3281, 0.6719, 0.3281, 0.6875, 0.3125, 0.6875, 0.3125, 0.6562, 0.3281, 0.6562, 0.3281, 0.6719, 0.3125, 0.6719, 0.3281, 0.6562, 0.3438, 0.6562, 0.3438, 0.6719, 0.3281, 0.6719, 0.3438, 0.6719, 0.3594, 0.6719, 0.3594, 0.6875, 0.3438, 0.6875, 0.3438, 0.6562, 0.3594, 0.6562, 0.3594, 0.6719, 0.3438, 0.6719, 0.3594, 0.6562, 0.375, 0.6562, 0.375, 0.6719, 0.3594, 0.6719, 0.2812, 0.6719, 0.2969, 0.6719, 0.2969, 0.6875, 0.2812, 0.6875, 0.2812, 0.6562, 0.2969, 0.6562, 0.2969, 0.6719, 0.2812, 0.6719, 0.2969, 0.6562, 0.3125, 0.6562, 0.3125, 0.6719, 0.2969, 0.6719, 0.2812, 0.7344, 0.2969, 0.7344, 0.2969, 0.75, 0.2812, 0.75, 0.2812, 0.7188, 0.2969, 0.7188, 0.2969, 0.7344, 0.2812, 0.7344, 0.2969, 0.7188, 0.3125, 0.7188, 0.3125, 0.7344, 0.2969, 0.7344, 0.2188, 0.6719, 0.2344, 0.6719, 0.2344, 0.6875, 0.2188, 0.6875, 0.2188, 0.6562, 0.2344, 0.6562, 0.2344, 0.6719, 0.2188, 0.6719, 0.2344, 0.6562, 0.25, 0.6562, 0.25, 0.6719, 0.2344, 0.6719, 0.1562, 0.6719, 0.1719, 0.6719, 0.1719, 0.6875, 0.1562, 0.6875, 0.1562, 0.6562, 0.1719, 0.6562, 0.1719, 0.6719, 0.1562, 0.6719, 0.1719, 0.6562, 0.1875, 0.6562, 0.1875, 0.6719, 0.1719, 0.6719, 0.1562, 0.7344, 0.1719, 0.7344, 0.1719, 0.75, 0.1562, 0.75, 0.1562, 0.7188, 0.1719, 0.7188, 0.1719, 0.7344, 0.1562, 0.7344, 0.1719, 0.7188, 0.1875, 0.7188, 0.1875, 0.7344, 0.1719, 0.7344, 0.2188, 0.5469, 0.2344, 0.5469, 0.2344, 0.5625, 0.2188, 0.5625, 0.2188, 0.5312, 0.2344, 0.5312, 0.2344, 0.5469, 0.2188, 0.5469, 0.2344, 0.5312, 0.25, 0.5312, 0.25, 0.5469, 0.2344, 0.5469, 0.1562, 0.5469, 0.1719, 0.5469, 0.1719, 0.5625, 0.1562, 0.5625, 0.1562, 0.5312, 0.1719, 0.5312, 0.1719, 0.5469, 0.1562, 0.5469, 0.1719, 0.5312, 0.1875, 0.5312, 0.1875, 0.5469, 0.1719, 0.5469, 0.1562, 0.6094, 0.1719, 0.6094, 0.1719, 0.625, 0.1562, 0.625, 0.1562, 0.5938, 0.1719, 0.5938, 0.1719, 0.6094, 0.1562, 0.6094, 0.1719, 0.5938, 0.1875, 0.5938, 0.1875, 0.6094, 0.1719, 0.6094, 0.3438, 0.5469, 0.3594, 0.5469, 0.3594, 0.5625, 0.3438, 0.5625, 0.3438, 0.5312, 0.3594, 0.5312, 0.3594, 0.5469, 0.3438, 0.5469, 0.3594, 0.5312, 0.375, 0.5312, 0.375, 0.5469, 0.3594, 0.5469, 0.2812, 0.5469, 0.2969, 0.5469, 0.2969, 0.5625, 0.2812, 0.5625, 0.2812, 0.5312, 0.2969, 0.5312, 0.2969, 0.5469, 0.2812, 0.5469, 0.2969, 0.5312, 0.3125, 0.5312, 0.3125, 0.5469, 0.2969, 0.5469, 0.2812, 0.6094, 0.2969, 0.6094, 0.2969, 0.625, 0.2812, 0.625, 0.2812, 0.5938, 0.2969, 0.5938, 0.2969, 0.6094, 0.2812, 0.6094, 0.2969, 0.5938, 0.3125, 0.5938, 0.3125, 0.6094, 0.2969, 0.6094, 0.3438, 0.6094, 0.3594, 0.6094, 0.3594, 0.625, 0.3438, 0.625, 0.3438, 0.5938, 0.3594, 0.5938, 0.3594, 0.6094, 0.3438, 0.6094, 0.3594, 0.5938, 0.375, 0.5938, 0.375, 0.6094, 0.3594, 0.6094, 0.2188, 0.6094, 0.2344, 0.6094, 0.2344, 0.625, 0.2188, 0.625, 0.2188, 0.5938, 0.2344, 0.5938, 0.2344, 0.6094, 0.2188, 0.6094, 0.2344, 0.5938, 0.25, 0.5938, 0.25, 0.6094, 0.2344, 0.6094, 0.2188, 0.7344, 0.2344, 0.7344, 0.2344, 0.75, 0.2188, 0.75, 0.2188, 0.7188, 0.2344, 0.7188, 0.2344, 0.7344, 0.2188, 0.7344, 0.2344, 0.7188, 0.25, 0.7188, 0.25, 0.7344, 0.2344, 0.7344, 0.3438, 0.7344, 0.3594, 0.7344, 0.3594, 0.75, 0.3438, 0.75, 0.3438, 0.7188, 0.3594, 0.7188, 0.3594, 0.7344, 0.3438, 0.7344, 0.375, 0.9844, 0.375, 1.0, 0.375, 1.0, 0.375, 0.9844, 0.3594, 0.7344, 0.375, 0.7344, 0.375, 0.75, 0.3594, 0.75, 0.3594, 0.5156, 0.375, 0.5156, 0.375, 0.5312, 0.3594, 0.5312, 0.3594, 0.5, 0.375, 0.5, 0.375, 0.5156, 0.3594, 0.5156, 0.125, 0.5156, 0.1406, 0.5156, 0.1406, 0.5312, 0.125, 0.5312, 0.125, 0.5, 0.1406, 0.5, 0.1406, 0.5156, 0.125, 0.5156, 0.125, 0.7344, 0.1406, 0.7344, 0.1406, 0.75, 0.125, 0.75, 0.125, 0.7188, 0.1406, 0.7188, 0.1406, 0.7344, 0.125, 0.7344, 0.3594, 0.7188, 0.375, 0.7188, 0.375, 0.7344, 0.3594, 0.7344, 0.375, 0.2188, 0.375, 0.2344, 0.375, 0.2344, 0.375, 0.2188, 0.3594, 0.5312, 0.3594, 0.5156, 0.3594, 0.5156, 0.3594, 0.5312, 0.3594, 0.5156, 0.3594, 0.5, 0.3594, 0.5, 0.3594, 0.5156, 0.3594, 0.7188, 0.375, 0.7188, 0.375, 0.7188, 0.3594, 0.7188, 0.125, 0.7188, 0.1406, 0.7188, 0.1406, 0.7188, 0.125, 0.7188, 0.1406, 0.5312, 0.125, 0.5312, 0.125, 0.5312, 0.1406, 0.5312, 0.375, 0.5156, 0.375, 0.5312, 0.375, 0.5312, 0.375, 0.5156, 0.375, 0.0, 0.375, 0.01562, 0.375, 0.01562, 0.375, 0.0, 0.3594, 0.75, 0.3594, 0.7344, 0.3594, 0.7344, 0.3594, 0.75, 0.375, 0.7188, 0.375, 0.7344, 0.375, 0.7344, 0.375, 0.7188, 0.375, 0.75, 0.375, 0.7656, 0.375, 0.7656, 0.375, 0.75, 0.375, 0.2344, 0.375, 0.25, 0.375, 0.25, 0.375, 0.2344, 0.375, 0.25, 0.375, 0.2656, 0.375, 0.2656, 0.375, 0.25, 0.3594, 0.7344, 0.3594, 0.7188, 0.3594, 0.7188, 0.3594, 0.7344, 0.375, 0.4844, 0.375, 0.5, 0.375, 0.5, 0.375, 0.4844, 0.1406, 0.7344, 0.1406, 0.75, 0.1406, 0.75, 0.1406, 0.7344])
me_cube.materials.append(mat_material)
me_cube.use_mirror_vertex_groups = False
me_cube.update()
me_cube_001 = bpy.data.meshes.new('Cube.001')
me_cube_001.from_pydata([(-1.0, -1.0, -1.0), (-1.0, -1.0, 1.0), (-1.0, 1.0, -1.0), (-1.0, 1.0, 1.0), (1.0, -1.0, -1.0), (1.0, -1.0, 1.0), (1.0, 1.0, -1.0), (1.0, 1.0, 1.0)], [], [(0, 1, 3, 2), (2, 3, 7, 6), (6, 7, 5, 4), (4, 5, 1, 0), (2, 6, 4, 0), (7, 3, 1, 5)])
_uv = me_cube_001.uv_layers.new(name='UVMap')
_uv.uv.foreach_set('vector', [0.375, 0.0, 0.625, 0.0, 0.625, 0.25, 0.375, 0.25, 0.375, 0.25, 0.625, 0.25, 0.625, 0.5, 0.375, 0.5, 0.375, 0.5, 0.625, 0.5, 0.625, 0.75, 0.375, 0.75, 0.375, 0.75, 0.625, 0.75, 0.625, 1.0, 0.375, 1.0, 0.125, 0.5, 0.375, 0.5, 0.375, 0.75, 0.125, 0.75, 0.625, 0.5, 0.875, 0.5, 0.875, 0.75, 0.625, 0.75])
me_cube_001.update()
me_cube_002 = bpy.data.meshes.new('Cube.002')
me_cube_002.from_pydata([(-0.8034, -1.072, -2.302), (-0.8997, -1.154, 0.7908), (-0.9244, 1.056, -2.308), (-1.038, 1.123, 0.7618), (1.139, -0.983, -2.455), (1.017, -1.054, 0.7558), (1.069, 1.036, -2.359), (0.815, 1.155, 0.9003), (-0.8725, -0.009831, -2.254), (-0.8669, -1.158, -0.8611), (-0.8094, -0.0464, 0.6581), (-1.015, 1.125, -0.7947), (0.04344, 1.082, -2.367), (-0.1801, 1.222, 0.8603), (0.9243, 1.127, -0.76), (1.16, 0.06615, -2.431), (1.04, 0.1891, 0.8095), (1.097, -1.036, -0.9238), (0.2146, -1.051, -2.414), (0.08623, -1.157, 0.7987), (0.05777, 0.08885, 0.8395), (0.1485, 0.04113, -2.327), (0.1738, -1.155, -0.9058), (1.138, 0.1534, -0.9124), (-0.1102, 1.21, -0.7695), (-0.8819, -0.04489, -0.8818), (-0.8525, -0.5423, -2.289), (-0.8772, -1.168, -0.05942), (-0.924, 0.5358, 0.6858), (-0.9856, 1.096, -1.55), (-0.4481, 1.079, -2.344), (0.2948, 1.216, 0.8959), (0.9949, 1.078, -1.583), (1.103, 0.552, -2.373), (1.116, -0.4023, 0.694), (1.117, -1.009, -1.709), (0.6822, -1.018, -2.441), (-0.401, -1.177, 0.7745), (-0.8906, 0.5177, -2.279), (-0.8395, -1.123, -1.603), (-0.8952, -0.628, 0.7194), (-1.028, 1.133, -0.02409), (0.553, 1.066, -2.369), (-0.6123, 1.189, 0.796), (0.8625, 1.155, 0.07725), (1.165, -0.452, -2.445), (0.8548, 0.6748, 0.9127), (1.063, -1.051, -0.09066), (-0.2887, -1.072, -2.37), (0.5695, -1.113, 0.7964), (0.07147, -0.5499, 0.8116), (-0.08704, 0.6573, 0.8643), (0.5171, 0.1598, 0.9066), (-0.375, 0.008471, 0.7276), (0.1884, -0.4925, -2.335), (0.08361, 0.5528, -2.325), (-0.3809, 0.0118, -2.283), (0.6649, 0.06106, -2.395), (-0.3466, -1.179, -0.9023), (0.6639, -1.101, -0.9069), (0.1994, -1.108, -1.687), (0.1373, -1.17, -0.06526), (1.182, -0.4107, -0.9784), (0.9829, 0.6399, -0.7809), (1.148, 0.1038, -1.701), (1.105, 0.1887, -0.0635), (0.3986, 1.194, -0.7614), (-0.5732, 1.185, -0.7923), (-0.0387, 1.149, -1.587), (-0.1564, 1.235, 0.05181), (-0.9489, 0.5416, -0.8313), (-0.9178, -0.6271, -0.91), (-0.899, -0.02948, -1.571), (-0.8334, -0.04889, -0.1411), (-0.8996, -0.6389, -0.1297), (-0.9011, -0.59, -1.619), (-0.9368, 0.5306, -1.554), (-0.6003, 1.201, 0.002654), (-0.5233, 1.137, -1.58), (0.4732, 1.13, -1.585), (0.9151, 0.6737, 0.06333), (1.046, 0.5876, -1.589), (1.17, -0.4308, -1.725), (0.6244, -1.116, -0.06228), (0.6789, -1.061, -1.697), (-0.318, -1.133, -1.659), (0.5913, 0.555, -2.352), (-0.4107, 0.538, -2.302), (-0.3418, -0.5254, -2.309), (-0.5104, 0.5963, 0.7543), (0.3589, 0.6925, 0.9447), (0.6065, -0.4529, 0.8179), (-0.4246, -0.6223, 0.7482), (0.6826, -0.4637, -2.401), (-0.3664, -1.192, -0.08086), (1.168, -0.3972, -0.1635), (0.3376, 1.222, 0.07246), (-0.9302, 0.5444, -0.09071), (-0.8174, -0.8126, -2.313), (-0.887, -1.165, 0.3576), (-0.9442, 0.8493, 0.7264), (-0.9594, 1.076, -1.927), (-0.6886, 1.07, -2.327), (0.5521, 1.191, 0.9028), (1.032, 1.054, -1.978), (1.077, 0.7918, -2.368), (1.074, -0.7407, 0.7519), (1.127, -0.995, -2.083), (0.9096, -0.9991, -2.448), (-0.6502, -1.17, 0.7725), (-0.8918, 0.2505, -2.259), (-0.8552, -1.143, -1.24), (-0.8588, -0.3341, 0.6845), (-1.02, 1.131, -0.4108), (0.2963, 1.077, -2.371), (-0.3988, 1.211, 0.8286), (0.8916, 1.146, -0.3413), (1.174, -0.1878, -2.45), (0.9642, 0.4338, 0.8465), (1.083, -1.046, -0.5114), (-0.0361, -1.062, -2.393), (0.3301, -1.139, 0.799), (0.1, -0.8735, 0.8448), (-0.03031, 0.3615, 0.8452), (0.7715, 0.182, 0.8824), (-0.1577, 0.04796, 0.7833), (0.2081, -0.7793, -2.385), (0.124, 0.2929, -2.324), (-0.63, -0.0007465, -2.269), (0.4115, 0.05307, -2.362), (-0.6087, -1.174, -0.8901), (0.428, -1.132, -0.9098), (0.2075, -1.079, -2.057), (0.1548, -1.166, -0.491), (1.139, -0.7333, -0.9249), (1.08, 0.3967, -0.8769), (1.153, 0.08242, -2.072), (1.126, 0.1742, -0.4938), (0.6597, 1.165, -0.7574), (-0.344, 1.203, -0.7794), (0.002045, 1.115, -1.984), (-0.1353, 1.228, -0.3576), (-0.9464, 0.8537, -0.8128), (-0.9146, -0.3297, -0.89), (-0.8909, -0.01946, -1.908), (-0.8568, -0.04776, -0.5186), (-0.8582, -0.2712, -2.259), (-0.8729, -1.164, -0.4652), (-0.8641, 0.2333, 0.6514), (-1.004, 1.113, -1.174), (-0.2031, 1.082, -2.357), (0.04788, 1.226, 0.8844), (0.9589, 1.104, -1.175), (1.137, 0.314, -2.406), (1.094, -0.0882, 0.7246), (1.108, -1.023, -1.324), (0.4535, -1.035, -2.428), (-0.156, -1.171, 0.7876), (-0.9091, 0.7924, -2.301), (-0.8216, -1.098, -1.955), (-0.8702, -0.9027, 0.7364), (-1.033, 1.131, 0.3674), (0.8102, 1.051, -2.366), (-0.8227, 1.158, 0.7709), (0.8351, 1.158, 0.4918), (1.146, -0.7184, -2.451), (0.7901, 0.9195, 0.9791), (1.043, -1.054, 0.3321), (-0.5455, -1.076, -2.34), (0.7984, -1.083, 0.785), (0.07421, -0.2071, 0.814), (-0.1435, 0.958, 0.9078), (0.2801, 0.128, 0.8868), (-0.5965, -0.02467, 0.6869), (0.1689, -0.2152, -2.325), (0.05318, 0.8233, -2.356), (-0.1213, 0.02637, -2.299), (0.9146, 0.06568, -2.418), (-0.08714, -1.17, -0.9024), (0.8859, -1.067, -0.9088), (0.1889, -1.135, -1.305), (0.1152, -1.168, 0.3648), (1.178, -0.1133, -0.9741), (0.9183, 0.888, -0.7133), (1.144, 0.1286, -1.315), (1.075, 0.1936, 0.3764), (0.1393, 1.209, -0.7653), (-0.7952, 1.157, -0.8), (-0.077, 1.182, -1.181), (-0.1716, 1.233, 0.4588), (-0.9253, 0.2353, -0.8657), (-0.8691, -0.9049, -0.9137), (-0.8962, -0.03823, -1.231), (-0.8198, -0.04867, 0.2506), (-0.8771, -0.3386, -0.1377), (-0.8599, -0.9167, -0.1197), (-0.9091, -0.6348, -0.527), (-0.8989, -0.637, 0.2856), (-0.9102, -0.3023, -1.577), (-0.8548, -0.8661, -1.637), (-0.8801, -0.5662, -1.956), (-0.9143, -0.6111, -1.273), (-0.9404, 0.8272, -1.559), (-0.9337, 0.2407, -1.565), (-0.917, 0.5234, -1.916), (-0.948, 0.5373, -1.193), (-0.3812, 1.223, 0.02845), (-0.8134, 1.169, -0.0174), (-0.5873, 1.197, -0.3944), (-0.608, 1.199, 0.4007), (-0.2818, 1.146, -1.584), (-0.7568, 1.119, -1.57), (-0.4871, 1.107, -1.966), (-0.5519, 1.164, -1.188), (0.7326, 1.107, -1.584), (0.2147, 1.146, -1.589), (0.5129, 1.096, -1.984), (0.4351, 1.165, -1.176), (1.03, 0.4312, -0.0267), (0.846, 0.92, 0.1416), (0.9489, 0.6608, -0.3626), (0.8821, 0.6791, 0.4916), (1.111, 0.3512, -1.661), (0.9987, 0.8333, -1.554), (1.075, 0.5662, -1.983), (1.015, 0.6138, -1.19), (1.135, -0.7274, -1.703), (1.177, -0.156, -1.744), (1.164, -0.442, -2.086), (1.178, -0.4203, -1.359), (0.3872, -1.147, -0.06359), (0.8487, -1.082, -0.06693), (0.6467, -1.112, -0.4896), (0.6013, -1.118, 0.3664), (0.4467, -1.088, -1.694), (0.8994, -1.034, -1.703), (0.6806, -1.039, -2.074), (0.674, -1.083, -1.309), (-0.5795, -1.133, -1.638), (-0.05994, -1.121, -1.67), (-0.303, -1.103, -2.018), (-0.3329, -1.159, -1.289), (0.6367, 0.3101, -2.375), (0.5606, 0.8127, -2.363), (0.3353, 0.5551, -2.341), (0.8482, 0.5537, -2.364), (-0.3974, 0.2685, -2.29), (-0.4362, 0.8151, -2.336), (-0.6514, 0.5279, -2.294), (-0.1653, 0.546, -2.31), (-0.3051, -0.8052, -2.35), (-0.3588, -0.2467, -2.278), (-0.5993, -0.5374, -2.303), (-0.07781, -0.5094, -2.317), (-0.4477, 0.2865, 0.7206), (-0.5368, 0.9168, 0.7931), (-0.3003, 0.6288, 0.8067), (-0.7191, 0.564, 0.7128), (0.4399, 0.422, 0.9233), (0.2831, 0.9639, 0.983), (0.5958, 0.6894, 0.9407), (0.1304, 0.6809, 0.918), (0.6033, -0.7989, 0.8503), (0.5628, -0.1233, 0.8572), (0.8688, -0.4187, 0.7702), (0.3378, -0.5006, 0.8258), (-0.3804, -0.9138, 0.7757), (-0.3998, -0.2933, 0.7242), (-0.1811, -0.5928, 0.7828), (-0.6616, -0.6325, 0.7249), (0.6808, -0.7463, -2.426), (0.684, -0.1946, -2.407), (0.4399, -0.4768, -2.368), (0.924, -0.4547, -2.427), (-0.623, -1.185, -0.07965), (-0.1136, -1.185, -0.0708), (-0.3584, -1.189, -0.4976), (-0.3817, -1.19, 0.3407), (1.121, -0.7358, -0.1004), (1.154, -0.08469, -0.1399), (1.179, -0.4031, -0.5786), (1.146, -0.3969, 0.2638), (0.5982, 1.194, 0.08075), (0.08132, 1.236, 0.06804), (0.3659, 1.213, -0.344), (0.3114, 1.223, 0.4872), (-0.9416, 0.8606, -0.05332), (-0.884, 0.2345, -0.1298), (-0.9409, 0.5435, -0.4653), (-0.9248, 0.5415, 0.2909), (-0.871, 0.2336, 0.253), (-0.9051, 0.2346, -0.5035), (-0.9426, 0.8588, -0.4352), (0.06045, 1.236, 0.4793), (0.1076, 1.228, -0.3472), (0.6267, 1.185, -0.3381), (1.127, -0.08211, 0.2945), (1.17, -0.09609, -0.5633), (1.134, -0.7357, -0.5177), (-0.132, -1.183, 0.3541), (-0.1016, -1.182, -0.4931), (-0.6175, -1.182, -0.4904), (0.9317, -0.1893, -2.435), (0.4317, -0.2029, -2.367), (0.4487, -0.7631, -2.406), (-0.6349, -0.3213, 0.6958), (-0.1628, -0.2532, 0.7678), (-0.1439, -0.8999, 0.8177), (0.3159, -0.161, 0.8527), (0.8227, -0.09748, 0.8116), (0.8452, -0.7659, 0.8102), (0.05925, 0.9668, 0.9559), (0.5244, 0.9473, 0.9932), (0.6989, 0.434, 0.9006), (-0.7356, 0.8842, 0.7487), (-0.3415, 0.9428, 0.8496), (-0.2413, 0.3237, 0.7804), (-0.09984, -0.2308, -2.292), (-0.6116, -0.2609, -2.27), (-0.5615, -0.8127, -2.337), (-0.1926, 0.8201, -2.347), (-0.6745, 0.8055, -2.32), (-0.6473, 0.2582, -2.276), (0.8179, 0.8018, -2.366), (0.3048, 0.8205, -2.362), (0.3826, 0.3027, -2.352), (-0.07332, -1.149, -1.294), (-0.04752, -1.091, -2.037), (-0.5624, -1.105, -1.992), (0.8948, -1.052, -1.312), (0.9034, -1.016, -2.08), (0.4507, -1.061, -2.066), (0.8274, -1.085, 0.3583), (0.8703, -1.078, -0.4922), (0.4095, -1.143, -0.492), (1.179, -0.1346, -1.368), (1.174, -0.1741, -2.103), (1.136, -0.7232, -2.079), (0.9582, 0.8613, -1.137), (1.039, 0.809, -1.967), (1.124, 0.3308, -2.035), (0.8143, 0.9244, 0.5643), (0.8802, 0.9086, -0.2857), (1.058, 0.4169, -0.4585), (0.1759, 1.18, -1.18), (0.2552, 1.11, -1.987), (0.7713, 1.076, -1.982), (-0.7797, 1.141, -1.187), (-0.7262, 1.095, -1.948), (-0.2426, 1.113, -1.977), (-0.8188, 1.168, 0.3768), (-0.8038, 1.166, -0.409), (-0.3643, 1.218, -0.3747), (-0.9356, 0.2375, -1.219), (-0.9185, 0.2451, -1.909), (-0.9288, 0.8099, -1.928), (-0.8658, -0.8885, -1.284), (-0.8379, -0.8399, -1.978), (-0.8896, -0.286, -1.914), (-0.864, -0.9139, 0.2989), (-0.8642, -0.9124, -0.5233), (-0.8959, -0.3356, -0.5224), (-0.8688, -0.3384, 0.2647), (-0.9189, -0.3177, -1.24), (-0.9458, 0.8427, -1.187), (-0.3927, 1.222, 0.4307), (-0.3162, 1.177, -1.183), (0.6956, 1.138, -1.174), (0.9969, 0.437, 0.4133), (1.098, 0.3736, -1.277), (1.138, -0.7307, -1.32), (0.3628, -1.147, 0.367), (0.4398, -1.112, -1.31), (-0.5955, -1.157, -1.272), (0.8883, 0.3141, -2.395), (-0.1394, 0.2806, -2.304), (-0.04682, -0.7933, -2.365), (-0.6567, 0.2554, 0.6783), (0.1939, 0.3969, 0.9023), (0.3526, -0.8388, 0.8566), (-0.6219, -0.9137, 0.7436), (0.9123, -0.7303, -2.439), (-0.6351, -1.182, 0.339), (1.102, -0.7379, 0.3241), (0.5708, 1.197, 0.4949), (-0.9411, 0.8581, 0.3337)], [], [(385, 100, 3, 161), (384, 103, 7, 164), (383, 106, 5, 167), (382, 109, 1, 99), (381, 165, 4, 108), (380, 160, 1, 109), (379, 122, 19, 121), (378, 123, 20, 172), (377, 148, 10, 173), (376, 126, 18, 120), (375, 127, 21, 176), (374, 153, 15, 177), (373, 130, 9, 111), (372, 131, 22, 180), (371, 121, 19, 181), (370, 134, 17, 155), (369, 135, 23, 184), (368, 118, 16, 185), (367, 138, 14, 152), (366, 139, 24, 188), (365, 115, 13, 189), (364, 142, 11, 149), (363, 143, 25, 192), (362, 112, 10, 193), (361, 194, 73, 145), (360, 195, 74, 196), (359, 160, 40, 197), (358, 198, 72, 144), (357, 199, 75, 200), (356, 191, 71, 201), (355, 202, 29, 101), (354, 203, 76, 204), (353, 190, 70, 205), (352, 206, 69, 141), (351, 207, 77, 208), (350, 163, 43, 209), (349, 210, 68, 140), (348, 211, 78, 212), (347, 187, 67, 213), (346, 214, 32, 104), (345, 215, 79, 216), (344, 186, 66, 217), (343, 218, 65, 137), (342, 219, 80, 220), (341, 166, 46, 221), (340, 222, 64, 136), (339, 223, 81, 224), (338, 183, 63, 225), (337, 226, 35, 107), (336, 227, 82, 228), (335, 182, 62, 229), (334, 230, 61, 133), (333, 231, 83, 232), (332, 169, 49, 233), (331, 234, 60, 132), (330, 235, 84, 236), (329, 179, 59, 237), (328, 238, 39, 159), (327, 239, 85, 240), (326, 178, 58, 241), (325, 242, 57, 129), (324, 243, 86, 244), (323, 105, 33, 245), (322, 246, 56, 128), (321, 247, 87, 248), (320, 175, 55, 249), (319, 250, 48, 168), (318, 251, 88, 252), (317, 174, 54, 253), (316, 254, 53, 125), (315, 255, 89, 256), (314, 100, 28, 257), (313, 258, 52, 124), (312, 259, 90, 260), (311, 171, 51, 261), (310, 262, 49, 169), (309, 263, 91, 264), (308, 170, 50, 265), (307, 266, 37, 157), (306, 267, 92, 268), (305, 112, 40, 269), (304, 270, 36, 156), (303, 271, 93, 272), (302, 117, 45, 273), (301, 274, 27, 147), (300, 275, 94, 276), (299, 157, 37, 277), (298, 278, 47, 119), (297, 279, 95, 280), (296, 154, 34, 281), (295, 282, 44, 116), (294, 283, 96, 284), (293, 151, 31, 285), (292, 286, 41, 113), (291, 287, 97, 288), (290, 148, 28, 289), (287, 290, 289, 97), (73, 193, 290, 287), (193, 10, 148, 290), (190, 291, 288, 70), (25, 145, 291, 190), (145, 73, 287, 291), (142, 292, 113, 11), (70, 288, 292, 142), (288, 97, 286, 292), (283, 293, 285, 96), (69, 189, 293, 283), (189, 13, 151, 293), (186, 294, 284, 66), (24, 141, 294, 186), (141, 69, 283, 294), (138, 295, 116, 14), (66, 284, 295, 138), (284, 96, 282, 295), (279, 296, 281, 95), (65, 185, 296, 279), (185, 16, 154, 296), (182, 297, 280, 62), (23, 137, 297, 182), (137, 65, 279, 297), (134, 298, 119, 17), (62, 280, 298, 134), (280, 95, 278, 298), (275, 299, 277, 94), (61, 181, 299, 275), (181, 19, 157, 299), (178, 300, 276, 58), (22, 133, 300, 178), (133, 61, 275, 300), (130, 301, 147, 9), (58, 276, 301, 130), (276, 94, 274, 301), (271, 302, 273, 93), (57, 177, 302, 271), (177, 15, 117, 302), (174, 303, 272, 54), (21, 129, 303, 174), (129, 57, 271, 303), (126, 304, 156, 18), (54, 272, 304, 126), (272, 93, 270, 304), (267, 305, 269, 92), (53, 173, 305, 267), (173, 10, 112, 305), (170, 306, 268, 50), (20, 125, 306, 170), (125, 53, 267, 306), (122, 307, 157, 19), (50, 268, 307, 122), (268, 92, 266, 307), (263, 308, 265, 91), (52, 172, 308, 263), (172, 20, 170, 308), (154, 309, 264, 34), (16, 124, 309, 154), (124, 52, 263, 309), (106, 310, 169, 5), (34, 264, 310, 106), (264, 91, 262, 310), (259, 311, 261, 90), (31, 151, 311, 259), (151, 13, 171, 311), (166, 312, 260, 46), (7, 103, 312, 166), (103, 31, 259, 312), (118, 313, 124, 16), (46, 260, 313, 118), (260, 90, 258, 313), (255, 314, 257, 89), (43, 163, 314, 255), (163, 3, 100, 314), (171, 315, 256, 51), (13, 115, 315, 171), (115, 43, 255, 315), (123, 316, 125, 20), (51, 256, 316, 123), (256, 89, 254, 316), (251, 317, 253, 88), (56, 176, 317, 251), (176, 21, 174, 317), (146, 318, 252, 26), (8, 128, 318, 146), (128, 56, 251, 318), (98, 319, 168, 0), (26, 252, 319, 98), (252, 88, 250, 319), (247, 320, 249, 87), (30, 150, 320, 247), (150, 12, 175, 320), (158, 321, 248, 38), (2, 102, 321, 158), (102, 30, 247, 321), (110, 322, 128, 8), (38, 248, 322, 110), (248, 87, 246, 322), (243, 323, 245, 86), (42, 162, 323, 243), (162, 6, 105, 323), (175, 324, 244, 55), (12, 114, 324, 175), (114, 42, 243, 324), (127, 325, 129, 21), (55, 244, 325, 127), (244, 86, 242, 325), (239, 326, 241, 85), (60, 180, 326, 239), (180, 22, 178, 326), (120, 327, 240, 48), (18, 132, 327, 120), (132, 60, 239, 327), (168, 328, 159, 0), (48, 240, 328, 168), (240, 85, 238, 328), (235, 329, 237, 84), (35, 155, 329, 235), (155, 17, 179, 329), (108, 330, 236, 36), (4, 107, 330, 108), (107, 35, 235, 330), (156, 331, 132, 18), (36, 236, 331, 156), (236, 84, 234, 331), (231, 332, 233, 83), (47, 167, 332, 231), (167, 5, 169, 332), (179, 333, 232, 59), (17, 119, 333, 179), (119, 47, 231, 333), (131, 334, 133, 22), (59, 232, 334, 131), (232, 83, 230, 334), (227, 335, 229, 82), (64, 184, 335, 227), (184, 23, 182, 335), (117, 336, 228, 45), (15, 136, 336, 117), (136, 64, 227, 336), (165, 337, 107, 4), (45, 228, 337, 165), (228, 82, 226, 337), (223, 338, 225, 81), (32, 152, 338, 223), (152, 14, 183, 338), (105, 339, 224, 33), (6, 104, 339, 105), (104, 32, 223, 339), (153, 340, 136, 15), (33, 224, 340, 153), (224, 81, 222, 340), (219, 341, 221, 80), (44, 164, 341, 219), (164, 7, 166, 341), (183, 342, 220, 63), (14, 116, 342, 183), (116, 44, 219, 342), (135, 343, 137, 23), (63, 220, 343, 135), (220, 80, 218, 343), (215, 344, 217, 79), (68, 188, 344, 215), (188, 24, 186, 344), (114, 345, 216, 42), (12, 140, 345, 114), (140, 68, 215, 345), (162, 346, 104, 6), (42, 216, 346, 162), (216, 79, 214, 346), (211, 347, 213, 78), (29, 149, 347, 211), (149, 11, 187, 347), (102, 348, 212, 30), (2, 101, 348, 102), (101, 29, 211, 348), (150, 349, 140, 12), (30, 212, 349, 150), (212, 78, 210, 349), (207, 350, 209, 77), (41, 161, 350, 207), (161, 3, 163, 350), (187, 351, 208, 67), (11, 113, 351, 187), (113, 41, 207, 351), (139, 352, 141, 24), (67, 208, 352, 139), (208, 77, 206, 352), (203, 353, 205, 76), (72, 192, 353, 203), (192, 25, 190, 353), (110, 354, 204, 38), (8, 144, 354, 110), (144, 72, 203, 354), (158, 355, 101, 2), (38, 204, 355, 158), (204, 76, 202, 355), (199, 356, 201, 75), (39, 111, 356, 199), (111, 9, 191, 356), (98, 357, 200, 26), (0, 159, 357, 98), (159, 39, 199, 357), (146, 358, 144, 8), (26, 200, 358, 146), (200, 75, 198, 358), (195, 359, 197, 74), (27, 99, 359, 195), (99, 1, 160, 359), (191, 360, 196, 71), (9, 147, 360, 191), (147, 27, 195, 360), (143, 361, 145, 25), (71, 196, 361, 143), (196, 74, 194, 361), (194, 362, 193, 73), (74, 197, 362, 194), (197, 40, 112, 362), (198, 363, 192, 72), (75, 201, 363, 198), (201, 71, 143, 363), (202, 364, 149, 29), (76, 205, 364, 202), (205, 70, 142, 364), (206, 365, 189, 69), (77, 209, 365, 206), (209, 43, 115, 365), (210, 366, 188, 68), (78, 213, 366, 210), (213, 67, 139, 366), (214, 367, 152, 32), (79, 217, 367, 214), (217, 66, 138, 367), (218, 368, 185, 65), (80, 221, 368, 218), (221, 46, 118, 368), (222, 369, 184, 64), (81, 225, 369, 222), (225, 63, 135, 369), (226, 370, 155, 35), (82, 229, 370, 226), (229, 62, 134, 370), (230, 371, 181, 61), (83, 233, 371, 230), (233, 49, 121, 371), (234, 372, 180, 60), (84, 237, 372, 234), (237, 59, 131, 372), (238, 373, 111, 39), (85, 241, 373, 238), (241, 58, 130, 373), (242, 374, 177, 57), (86, 245, 374, 242), (245, 33, 153, 374), (246, 375, 176, 56), (87, 249, 375, 246), (249, 55, 127, 375), (250, 376, 120, 48), (88, 253, 376, 250), (253, 54, 126, 376), (254, 377, 173, 53), (89, 257, 377, 254), (257, 28, 148, 377), (258, 378, 172, 52), (90, 261, 378, 258), (261, 51, 123, 378), (262, 379, 121, 49), (91, 265, 379, 262), (265, 50, 122, 379), (266, 380, 109, 37), (92, 269, 380, 266), (269, 40, 160, 380), (270, 381, 108, 36), (93, 273, 381, 270), (273, 45, 165, 381), (274, 382, 99, 27), (94, 277, 382, 274), (277, 37, 109, 382), (278, 383, 167, 47), (95, 281, 383, 278), (281, 34, 106, 383), (282, 384, 164, 44), (96, 285, 384, 282), (285, 31, 103, 384), (286, 385, 161, 41), (97, 289, 385, 286), (289, 28, 100, 385)])
_uv = me_cube_002.uv_layers.new(name='UVMap')
_uv.uv.foreach_set('vector', [0.5938, 0.2188, 0.625, 0.2188, 0.625, 0.25, 0.5938, 0.25, 0.5938, 0.4688, 0.625, 0.4688, 0.625, 0.5, 0.5938, 0.5, 0.5938, 0.7188, 0.625, 0.7188, 0.625, 0.75, 0.5938, 0.75, 0.5938, 0.9688, 0.625, 0.9688, 0.625, 1.0, 0.5938, 1.0, 0.3438, 0.7188, 0.375, 0.7188, 0.375, 0.75, 0.3438, 0.75, 0.8438, 0.7188, 0.875, 0.7188, 0.875, 0.75, 0.8438, 0.75, 0.7188, 0.7188, 0.75, 0.7188, 0.75, 0.75, 0.7188, 0.75, 0.7188, 0.5938, 0.75, 0.5938, 0.75, 0.625, 0.7188, 0.625, 0.8438, 0.5938, 0.875, 0.5938, 0.875, 0.625, 0.8438, 0.625, 0.2188, 0.7188, 0.25, 0.7188, 0.25, 0.75, 0.2188, 0.75, 0.2188, 0.5938, 0.25, 0.5938, 0.25, 0.625, 0.2188, 0.625, 0.3438, 0.5938, 0.375, 0.5938, 0.375, 0.625, 0.3438, 0.625, 0.4688, 0.9688, 0.5, 0.9688, 0.5, 1.0, 0.4688, 1.0, 0.4688, 0.8438, 0.5, 0.8438, 0.5, 0.875, 0.4688, 0.875, 0.5938, 0.8438, 0.625, 0.8438, 0.625, 0.875, 0.5938, 0.875, 0.4688, 0.7188, 0.5, 0.7188, 0.5, 0.75, 0.4688, 0.75, 0.4688, 0.5938, 0.5, 0.5938, 0.5, 0.625, 0.4688, 0.625, 0.5938, 0.5938, 0.625, 0.5938, 0.625, 0.625, 0.5938, 0.625, 0.4688, 0.4688, 0.5, 0.4688, 0.5, 0.5, 0.4688, 0.5, 0.4688, 0.3438, 0.5, 0.3438, 0.5, 0.375, 0.4688, 0.375, 0.5938, 0.3438, 0.625, 0.3438, 0.625, 0.375, 0.5938, 0.375, 0.4688, 0.2188, 0.5, 0.2188, 0.5, 0.25, 0.4688, 0.25, 0.4688, 0.09375, 0.5, 0.09375, 0.5, 0.125, 0.4688, 0.125, 0.5938, 0.09375, 0.625, 0.09375, 0.625, 0.125, 0.5938, 0.125, 0.5312, 0.09375, 0.5625, 0.09375, 0.5625, 0.125, 0.5312, 0.125, 0.5312, 0.03125, 0.5625, 0.03125, 0.5625, 0.0625, 0.5312, 0.0625, 0.5938, 0.03125, 0.625, 0.03125, 0.625, 0.0625, 0.5938, 0.0625, 0.4062, 0.09375, 0.4375, 0.09375, 0.4375, 0.125, 0.4062, 0.125, 0.4062, 0.03125, 0.4375, 0.03125, 0.4375, 0.0625, 0.4062, 0.0625, 0.4688, 0.03125, 0.5, 0.03125, 0.5, 0.0625, 0.4688, 0.0625, 0.4062, 0.2188, 0.4375, 0.2188, 0.4375, 0.25, 0.4062, 0.25, 0.4062, 0.1562, 0.4375, 0.1562, 0.4375, 0.1875, 0.4062, 0.1875, 0.4688, 0.1562, 0.5, 0.1562, 0.5, 0.1875, 0.4688, 0.1875, 0.5312, 0.3438, 0.5625, 0.3438, 0.5625, 0.375, 0.5312, 0.375, 0.5312, 0.2812, 0.5625, 0.2812, 0.5625, 0.3125, 0.5312, 0.3125, 0.5938, 0.2812, 0.625, 0.2812, 0.625, 0.3125, 0.5938, 0.3125, 0.4062, 0.3438, 0.4375, 0.3438, 0.4375, 0.375, 0.4062, 0.375, 0.4062, 0.2812, 0.4375, 0.2812, 0.4375, 0.3125, 0.4062, 0.3125, 0.4688, 0.2812, 0.5, 0.2812, 0.5, 0.3125, 0.4688, 0.3125, 0.4062, 0.4688, 0.4375, 0.4688, 0.4375, 0.5, 0.4062, 0.5, 0.4062, 0.4062, 0.4375, 0.4062, 0.4375, 0.4375, 0.4062, 0.4375, 0.4688, 0.4062, 0.5, 0.4062, 0.5, 0.4375, 0.4688, 0.4375, 0.5312, 0.5938, 0.5625, 0.5938, 0.5625, 0.625, 0.5312, 0.625, 0.5312, 0.5312, 0.5625, 0.5312, 0.5625, 0.5625, 0.5312, 0.5625, 0.5938, 0.5312, 0.625, 0.5312, 0.625, 0.5625, 0.5938, 0.5625, 0.4062, 0.5938, 0.4375, 0.5938, 0.4375, 0.625, 0.4062, 0.625, 0.4062, 0.5312, 0.4375, 0.5312, 0.4375, 0.5625, 0.4062, 0.5625, 0.4688, 0.5312, 0.5, 0.5312, 0.5, 0.5625, 0.4688, 0.5625, 0.4062, 0.7188, 0.4375, 0.7188, 0.4375, 0.75, 0.4062, 0.75, 0.4062, 0.6562, 0.4375, 0.6562, 0.4375, 0.6875, 0.4062, 0.6875, 0.4688, 0.6562, 0.5, 0.6562, 0.5, 0.6875, 0.4688, 0.6875, 0.5312, 0.8438, 0.5625, 0.8438, 0.5625, 0.875, 0.5312, 0.875, 0.5312, 0.7812, 0.5625, 0.7812, 0.5625, 0.8125, 0.5312, 0.8125, 0.5938, 0.7812, 0.625, 0.7812, 0.625, 0.8125, 0.5938, 0.8125, 0.4062, 0.8438, 0.4375, 0.8438, 0.4375, 0.875, 0.4062, 0.875, 0.4062, 0.7812, 0.4375, 0.7812, 0.4375, 0.8125, 0.4062, 0.8125, 0.4688, 0.7812, 0.5, 0.7812, 0.5, 0.8125, 0.4688, 0.8125, 0.4062, 0.9688, 0.4375, 0.9688, 0.4375, 1.0, 0.4062, 1.0, 0.4062, 0.9062, 0.4375, 0.9062, 0.4375, 0.9375, 0.4062, 0.9375, 0.4688, 0.9062, 0.5, 0.9062, 0.5, 0.9375, 0.4688, 0.9375, 0.2812, 0.5938, 0.3125, 0.5938, 0.3125, 0.625, 0.2812, 0.625, 0.2812, 0.5312, 0.3125, 0.5312, 0.3125, 0.5625, 0.2812, 0.5625, 0.3438, 0.5312, 0.375, 0.5312, 0.375, 0.5625, 0.3438, 0.5625, 0.1562, 0.5938, 0.1875, 0.5938, 0.1875, 0.625, 0.1562, 0.625, 0.1562, 0.5312, 0.1875, 0.5312, 0.1875, 0.5625, 0.1562, 0.5625, 0.2188, 0.5312, 0.25, 0.5312, 0.25, 0.5625, 0.2188, 0.5625, 0.1562, 0.7188, 0.1875, 0.7188, 0.1875, 0.75, 0.1562, 0.75, 0.1562, 0.6562, 0.1875, 0.6562, 0.1875, 0.6875, 0.1562, 0.6875, 0.2188, 0.6562, 0.25, 0.6562, 0.25, 0.6875, 0.2188, 0.6875, 0.7812, 0.5938, 0.8125, 0.5938, 0.8125, 0.625, 0.7812, 0.625, 0.7812, 0.5312, 0.8125, 0.5312, 0.8125, 0.5625, 0.7812, 0.5625, 0.8438, 0.5312, 0.875, 0.5312, 0.875, 0.5625, 0.8438, 0.5625, 0.6562, 0.5938, 0.6875, 0.5938, 0.6875, 0.625, 0.6562, 0.625, 0.6562, 0.5312, 0.6875, 0.5312, 0.6875, 0.5625, 0.6562, 0.5625, 0.7188, 0.5312, 0.75, 0.5312, 0.75, 0.5625, 0.7188, 0.5625, 0.6562, 0.7188, 0.6875, 0.7188, 0.6875, 0.75, 0.6562, 0.75, 0.6562, 0.6562, 0.6875, 0.6562, 0.6875, 0.6875, 0.6562, 0.6875, 0.7188, 0.6562, 0.75, 0.6562, 0.75, 0.6875, 0.7188, 0.6875, 0.7812, 0.7188, 0.8125, 0.7188, 0.8125, 0.75, 0.7812, 0.75, 0.7812, 0.6562, 0.8125, 0.6562, 0.8125, 0.6875, 0.7812, 0.6875, 0.8438, 0.6562, 0.875, 0.6562, 0.875, 0.6875, 0.8438, 0.6875, 0.2812, 0.7188, 0.3125, 0.7188, 0.3125, 0.75, 0.2812, 0.75, 0.2812, 0.6562, 0.3125, 0.6562, 0.3125, 0.6875, 0.2812, 0.6875, 0.3438, 0.6562, 0.375, 0.6562, 0.375, 0.6875, 0.3438, 0.6875, 0.5312, 0.9688, 0.5625, 0.9688, 0.5625, 1.0, 0.5312, 1.0, 0.5312, 0.9062, 0.5625, 0.9062, 0.5625, 0.9375, 0.5312, 0.9375, 0.5938, 0.9062, 0.625, 0.9062, 0.625, 0.9375, 0.5938, 0.9375, 0.5312, 0.7188, 0.5625, 0.7188, 0.5625, 0.75, 0.5312, 0.75, 0.5312, 0.6562, 0.5625, 0.6562, 0.5625, 0.6875, 0.5312, 0.6875, 0.5938, 0.6562, 0.625, 0.6562, 0.625, 0.6875, 0.5938, 0.6875, 0.5312, 0.4688, 0.5625, 0.4688, 0.5625, 0.5, 0.5312, 0.5, 0.5312, 0.4062, 0.5625, 0.4062, 0.5625, 0.4375, 0.5312, 0.4375, 0.5938, 0.4062, 0.625, 0.4062, 0.625, 0.4375, 0.5938, 0.4375, 0.5312, 0.2188, 0.5625, 0.2188, 0.5625, 0.25, 0.5312, 0.25, 0.5312, 0.1562, 0.5625, 0.1562, 0.5625, 0.1875, 0.5312, 0.1875, 0.5938, 0.1562, 0.625, 0.1562, 0.625, 0.1875, 0.5938, 0.1875, 0.5625, 0.1562, 0.5938, 0.1562, 0.5938, 0.1875, 0.5625, 0.1875, 0.5625, 0.125, 0.5938, 0.125, 0.5938, 0.1562, 0.5625, 0.1562, 0.5938, 0.125, 0.625, 0.125, 0.625, 0.1562, 0.5938, 0.1562, 0.5, 0.1562, 0.5312, 0.1562, 0.5312, 0.1875, 0.5, 0.1875, 0.5, 0.125, 0.5312, 0.125, 0.5312, 0.1562, 0.5, 0.1562, 0.5312, 0.125, 0.5625, 0.125, 0.5625, 0.1562, 0.5312, 0.1562, 0.5, 0.2188, 0.5312, 0.2188, 0.5312, 0.25, 0.5, 0.25, 0.5, 0.1875, 0.5312, 0.1875, 0.5312, 0.2188, 0.5, 0.2188, 0.5312, 0.1875, 0.5625, 0.1875, 0.5625, 0.2188, 0.5312, 0.2188, 0.5625, 0.4062, 0.5938, 0.4062, 0.5938, 0.4375, 0.5625, 0.4375, 0.5625, 0.375, 0.5938, 0.375, 0.5938, 0.4062, 0.5625, 0.4062, 0.5938, 0.375, 0.625, 0.375, 0.625, 0.4062, 0.5938, 0.4062, 0.5, 0.4062, 0.5312, 0.4062, 0.5312, 0.4375, 0.5, 0.4375, 0.5, 0.375, 0.5312, 0.375, 0.5312, 0.4062, 0.5, 0.4062, 0.5312, 0.375, 0.5625, 0.375, 0.5625, 0.4062, 0.5312, 0.4062, 0.5, 0.4688, 0.5312, 0.4688, 0.5312, 0.5, 0.5, 0.5, 0.5, 0.4375, 0.5312, 0.4375, 0.5312, 0.4688, 0.5, 0.4688, 0.5312, 0.4375, 0.5625, 0.4375, 0.5625, 0.4688, 0.5312, 0.4688, 0.5625, 0.6562, 0.5938, 0.6562, 0.5938, 0.6875, 0.5625, 0.6875, 0.5625, 0.625, 0.5938, 0.625, 0.5938, 0.6562, 0.5625, 0.6562, 0.5938, 0.625, 0.625, 0.625, 0.625, 0.6562, 0.5938, 0.6562, 0.5, 0.6562, 0.5312, 0.6562, 0.5312, 0.6875, 0.5, 0.6875, 0.5, 0.625, 0.5312, 0.625, 0.5312, 0.6562, 0.5, 0.6562, 0.5312, 0.625, 0.5625, 0.625, 0.5625, 0.6562, 0.5312, 0.6562, 0.5, 0.7188, 0.5312, 0.7188, 0.5312, 0.75, 0.5, 0.75, 0.5, 0.6875, 0.5312, 0.6875, 0.5312, 0.7188, 0.5, 0.7188, 0.5312, 0.6875, 0.5625, 0.6875, 0.5625, 0.7188, 0.5312, 0.7188, 0.5625, 0.9062, 0.5938, 0.9062, 0.5938, 0.9375, 0.5625, 0.9375, 0.5625, 0.875, 0.5938, 0.875, 0.5938, 0.9062, 0.5625, 0.9062, 0.5938, 0.875, 0.625, 0.875, 0.625, 0.9062, 0.5938, 0.9062, 0.5, 0.9062, 0.5312, 0.9062, 0.5312, 0.9375, 0.5, 0.9375, 0.5, 0.875, 0.5312, 0.875, 0.5312, 0.9062, 0.5, 0.9062, 0.5312, 0.875, 0.5625, 0.875, 0.5625, 0.9062, 0.5312, 0.9062, 0.5, 0.9688, 0.5312, 0.9688, 0.5312, 1.0, 0.5, 1.0, 0.5, 0.9375, 0.5312, 0.9375, 0.5312, 0.9688, 0.5, 0.9688, 0.5312, 0.9375, 0.5625, 0.9375, 0.5625, 0.9688, 0.5312, 0.9688, 0.3125, 0.6562, 0.3438, 0.6562, 0.3438, 0.6875, 0.3125, 0.6875, 0.3125, 0.625, 0.3438, 0.625, 0.3438, 0.6562, 0.3125, 0.6562, 0.3438, 0.625, 0.375, 0.625, 0.375, 0.6562, 0.3438, 0.6562, 0.25, 0.6562, 0.2812, 0.6562, 0.2812, 0.6875, 0.25, 0.6875, 0.25, 0.625, 0.2812, 0.625, 0.2812, 0.6562, 0.25, 0.6562, 0.2812, 0.625, 0.3125, 0.625, 0.3125, 0.6562, 0.2812, 0.6562, 0.25, 0.7188, 0.2812, 0.7188, 0.2812, 0.75, 0.25, 0.75, 0.25, 0.6875, 0.2812, 0.6875, 0.2812, 0.7188, 0.25, 0.7188, 0.2812, 0.6875, 0.3125, 0.6875, 0.3125, 0.7188, 0.2812, 0.7188, 0.8125, 0.6562, 0.8438, 0.6562, 0.8438, 0.6875, 0.8125, 0.6875, 0.8125, 0.625, 0.8438, 0.625, 0.8438, 0.6562, 0.8125, 0.6562, 0.8438, 0.625, 0.875, 0.625, 0.875, 0.6562, 0.8438, 0.6562, 0.75, 0.6562, 0.7812, 0.6562, 0.7812, 0.6875, 0.75, 0.6875, 0.75, 0.625, 0.7812, 0.625, 0.7812, 0.6562, 0.75, 0.6562, 0.7812, 0.625, 0.8125, 0.625, 0.8125, 0.6562, 0.7812, 0.6562, 0.75, 0.7188, 0.7812, 0.7188, 0.7812, 0.75, 0.75, 0.75, 0.75, 0.6875, 0.7812, 0.6875, 0.7812, 0.7188, 0.75, 0.7188, 0.7812, 0.6875, 0.8125, 0.6875, 0.8125, 0.7188, 0.7812, 0.7188, 0.6875, 0.6562, 0.7188, 0.6562, 0.7188, 0.6875, 0.6875, 0.6875, 0.6875, 0.625, 0.7188, 0.625, 0.7188, 0.6562, 0.6875, 0.6562, 0.7188, 0.625, 0.75, 0.625, 0.75, 0.6562, 0.7188, 0.6562, 0.625, 0.6562, 0.6562, 0.6562, 0.6562, 0.6875, 0.625, 0.6875, 0.625, 0.625, 0.6562, 0.625, 0.6562, 0.6562, 0.625, 0.6562, 0.6562, 0.625, 0.6875, 0.625, 0.6875, 0.6562, 0.6562, 0.6562, 0.625, 0.7188, 0.6562, 0.7188, 0.6562, 0.75, 0.625, 0.75, 0.625, 0.6875, 0.6562, 0.6875, 0.6562, 0.7188, 0.625, 0.7188, 0.6562, 0.6875, 0.6875, 0.6875, 0.6875, 0.7188, 0.6562, 0.7188, 0.6875, 0.5312, 0.7188, 0.5312, 0.7188, 0.5625, 0.6875, 0.5625, 0.6875, 0.5, 0.7188, 0.5, 0.7188, 0.5312, 0.6875, 0.5312, 0.7188, 0.5, 0.75, 0.5, 0.75, 0.5312, 0.7188, 0.5312, 0.625, 0.5312, 0.6562, 0.5312, 0.6562, 0.5625, 0.625, 0.5625, 0.625, 0.5, 0.6562, 0.5, 0.6562, 0.5312, 0.625, 0.5312, 0.6562, 0.5, 0.6875, 0.5, 0.6875, 0.5312, 0.6562, 0.5312, 0.625, 0.5938, 0.6562, 0.5938, 0.6562, 0.625, 0.625, 0.625, 0.625, 0.5625, 0.6562, 0.5625, 0.6562, 0.5938, 0.625, 0.5938, 0.6562, 0.5625, 0.6875, 0.5625, 0.6875, 0.5938, 0.6562, 0.5938, 0.8125, 0.5312, 0.8438, 0.5312, 0.8438, 0.5625, 0.8125, 0.5625, 0.8125, 0.5, 0.8438, 0.5, 0.8438, 0.5312, 0.8125, 0.5312, 0.8438, 0.5, 0.875, 0.5, 0.875, 0.5312, 0.8438, 0.5312, 0.75, 0.5312, 0.7812, 0.5312, 0.7812, 0.5625, 0.75, 0.5625, 0.75, 0.5, 0.7812, 0.5, 0.7812, 0.5312, 0.75, 0.5312, 0.7812, 0.5, 0.8125, 0.5, 0.8125, 0.5312, 0.7812, 0.5312, 0.75, 0.5938, 0.7812, 0.5938, 0.7812, 0.625, 0.75, 0.625, 0.75, 0.5625, 0.7812, 0.5625, 0.7812, 0.5938, 0.75, 0.5938, 0.7812, 0.5625, 0.8125, 0.5625, 0.8125, 0.5938, 0.7812, 0.5938, 0.1875, 0.6562, 0.2188, 0.6562, 0.2188, 0.6875, 0.1875, 0.6875, 0.1875, 0.625, 0.2188, 0.625, 0.2188, 0.6562, 0.1875, 0.6562, 0.2188, 0.625, 0.25, 0.625, 0.25, 0.6562, 0.2188, 0.6562, 0.125, 0.6562, 0.1562, 0.6562, 0.1562, 0.6875, 0.125, 0.6875, 0.125, 0.625, 0.1562, 0.625, 0.1562, 0.6562, 0.125, 0.6562, 0.1562, 0.625, 0.1875, 0.625, 0.1875, 0.6562, 0.1562, 0.6562, 0.125, 0.7188, 0.1562, 0.7188, 0.1562, 0.75, 0.125, 0.75, 0.125, 0.6875, 0.1562, 0.6875, 0.1562, 0.7188, 0.125, 0.7188, 0.1562, 0.6875, 0.1875, 0.6875, 0.1875, 0.7188, 0.1562, 0.7188, 0.1875, 0.5312, 0.2188, 0.5312, 0.2188, 0.5625, 0.1875, 0.5625, 0.1875, 0.5, 0.2188, 0.5, 0.2188, 0.5312, 0.1875, 0.5312, 0.2188, 0.5, 0.25, 0.5, 0.25, 0.5312, 0.2188, 0.5312, 0.125, 0.5312, 0.1562, 0.5312, 0.1562, 0.5625, 0.125, 0.5625, 0.125, 0.5, 0.1562, 0.5, 0.1562, 0.5312, 0.125, 0.5312, 0.1562, 0.5, 0.1875, 0.5, 0.1875, 0.5312, 0.1562, 0.5312, 0.125, 0.5938, 0.1562, 0.5938, 0.1562, 0.625, 0.125, 0.625, 0.125, 0.5625, 0.1562, 0.5625, 0.1562, 0.5938, 0.125, 0.5938, 0.1562, 0.5625, 0.1875, 0.5625, 0.1875, 0.5938, 0.1562, 0.5938, 0.3125, 0.5312, 0.3438, 0.5312, 0.3438, 0.5625, 0.3125, 0.5625, 0.3125, 0.5, 0.3438, 0.5, 0.3438, 0.5312, 0.3125, 0.5312, 0.3438, 0.5, 0.375, 0.5, 0.375, 0.5312, 0.3438, 0.5312, 0.25, 0.5312, 0.2812, 0.5312, 0.2812, 0.5625, 0.25, 0.5625, 0.25, 0.5, 0.2812, 0.5, 0.2812, 0.5312, 0.25, 0.5312, 0.2812, 0.5, 0.3125, 0.5, 0.3125, 0.5312, 0.2812, 0.5312, 0.25, 0.5938, 0.2812, 0.5938, 0.2812, 0.625, 0.25, 0.625, 0.25, 0.5625, 0.2812, 0.5625, 0.2812, 0.5938, 0.25, 0.5938, 0.2812, 0.5625, 0.3125, 0.5625, 0.3125, 0.5938, 0.2812, 0.5938, 0.4375, 0.9062, 0.4688, 0.9062, 0.4688, 0.9375, 0.4375, 0.9375, 0.4375, 0.875, 0.4688, 0.875, 0.4688, 0.9062, 0.4375, 0.9062, 0.4688, 0.875, 0.5, 0.875, 0.5, 0.9062, 0.4688, 0.9062, 0.375, 0.9062, 0.4062, 0.9062, 0.4062, 0.9375, 0.375, 0.9375, 0.375, 0.875, 0.4062, 0.875, 0.4062, 0.9062, 0.375, 0.9062, 0.4062, 0.875, 0.4375, 0.875, 0.4375, 0.9062, 0.4062, 0.9062, 0.375, 0.9688, 0.4062, 0.9688, 0.4062, 1.0, 0.375, 1.0, 0.375, 0.9375, 0.4062, 0.9375, 0.4062, 0.9688, 0.375, 0.9688, 0.4062, 0.9375, 0.4375, 0.9375, 0.4375, 0.9688, 0.4062, 0.9688, 0.4375, 0.7812, 0.4688, 0.7812, 0.4688, 0.8125, 0.4375, 0.8125, 0.4375, 0.75, 0.4688, 0.75, 0.4688, 0.7812, 0.4375, 0.7812, 0.4688, 0.75, 0.5, 0.75, 0.5, 0.7812, 0.4688, 0.7812, 0.375, 0.7812, 0.4062, 0.7812, 0.4062, 0.8125, 0.375, 0.8125, 0.375, 0.75, 0.4062, 0.75, 0.4062, 0.7812, 0.375, 0.7812, 0.4062, 0.75, 0.4375, 0.75, 0.4375, 0.7812, 0.4062, 0.7812, 0.375, 0.8438, 0.4062, 0.8438, 0.4062, 0.875, 0.375, 0.875, 0.375, 0.8125, 0.4062, 0.8125, 0.4062, 0.8438, 0.375, 0.8438, 0.4062, 0.8125, 0.4375, 0.8125, 0.4375, 0.8438, 0.4062, 0.8438, 0.5625, 0.7812, 0.5938, 0.7812, 0.5938, 0.8125, 0.5625, 0.8125, 0.5625, 0.75, 0.5938, 0.75, 0.5938, 0.7812, 0.5625, 0.7812, 0.5938, 0.75, 0.625, 0.75, 0.625, 0.7812, 0.5938, 0.7812, 0.5, 0.7812, 0.5312, 0.7812, 0.5312, 0.8125, 0.5, 0.8125, 0.5, 0.75, 0.5312, 0.75, 0.5312, 0.7812, 0.5, 0.7812, 0.5312, 0.75, 0.5625, 0.75, 0.5625, 0.7812, 0.5312, 0.7812, 0.5, 0.8438, 0.5312, 0.8438, 0.5312, 0.875, 0.5, 0.875, 0.5, 0.8125, 0.5312, 0.8125, 0.5312, 0.8438, 0.5, 0.8438, 0.5312, 0.8125, 0.5625, 0.8125, 0.5625, 0.8438, 0.5312, 0.8438, 0.4375, 0.6562, 0.4688, 0.6562, 0.4688, 0.6875, 0.4375, 0.6875, 0.4375, 0.625, 0.4688, 0.625, 0.4688, 0.6562, 0.4375, 0.6562, 0.4688, 0.625, 0.5, 0.625, 0.5, 0.6562, 0.4688, 0.6562, 0.375, 0.6562, 0.4062, 0.6562, 0.4062, 0.6875, 0.375, 0.6875, 0.375, 0.625, 0.4062, 0.625, 0.4062, 0.6562, 0.375, 0.6562, 0.4062, 0.625, 0.4375, 0.625, 0.4375, 0.6562, 0.4062, 0.6562, 0.375, 0.7188, 0.4062, 0.7188, 0.4062, 0.75, 0.375, 0.75, 0.375, 0.6875, 0.4062, 0.6875, 0.4062, 0.7188, 0.375, 0.7188, 0.4062, 0.6875, 0.4375, 0.6875, 0.4375, 0.7188, 0.4062, 0.7188, 0.4375, 0.5312, 0.4688, 0.5312, 0.4688, 0.5625, 0.4375, 0.5625, 0.4375, 0.5, 0.4688, 0.5, 0.4688, 0.5312, 0.4375, 0.5312, 0.4688, 0.5, 0.5, 0.5, 0.5, 0.5312, 0.4688, 0.5312, 0.375, 0.5312, 0.4062, 0.5312, 0.4062, 0.5625, 0.375, 0.5625, 0.375, 0.5, 0.4062, 0.5, 0.4062, 0.5312, 0.375, 0.5312, 0.4062, 0.5, 0.4375, 0.5, 0.4375, 0.5312, 0.4062, 0.5312, 0.375, 0.5938, 0.4062, 0.5938, 0.4062, 0.625, 0.375, 0.625, 0.375, 0.5625, 0.4062, 0.5625, 0.4062, 0.5938, 0.375, 0.5938, 0.4062, 0.5625, 0.4375, 0.5625, 0.4375, 0.5938, 0.4062, 0.5938, 0.5625, 0.5312, 0.5938, 0.5312, 0.5938, 0.5625, 0.5625, 0.5625, 0.5625, 0.5, 0.5938, 0.5, 0.5938, 0.5312, 0.5625, 0.5312, 0.5938, 0.5, 0.625, 0.5, 0.625, 0.5312, 0.5938, 0.5312, 0.5, 0.5312, 0.5312, 0.5312, 0.5312, 0.5625, 0.5, 0.5625, 0.5, 0.5, 0.5312, 0.5, 0.5312, 0.5312, 0.5, 0.5312, 0.5312, 0.5, 0.5625, 0.5, 0.5625, 0.5312, 0.5312, 0.5312, 0.5, 0.5938, 0.5312, 0.5938, 0.5312, 0.625, 0.5, 0.625, 0.5, 0.5625, 0.5312, 0.5625, 0.5312, 0.5938, 0.5, 0.5938, 0.5312, 0.5625, 0.5625, 0.5625, 0.5625, 0.5938, 0.5312, 0.5938, 0.4375, 0.4062, 0.4688, 0.4062, 0.4688, 0.4375, 0.4375, 0.4375, 0.4375, 0.375, 0.4688, 0.375, 0.4688, 0.4062, 0.4375, 0.4062, 0.4688, 0.375, 0.5, 0.375, 0.5, 0.4062, 0.4688, 0.4062, 0.375, 0.4062, 0.4062, 0.4062, 0.4062, 0.4375, 0.375, 0.4375, 0.375, 0.375, 0.4062, 0.375, 0.4062, 0.4062, 0.375, 0.4062, 0.4062, 0.375, 0.4375, 0.375, 0.4375, 0.4062, 0.4062, 0.4062, 0.375, 0.4688, 0.4062, 0.4688, 0.4062, 0.5, 0.375, 0.5, 0.375, 0.4375, 0.4062, 0.4375, 0.4062, 0.4688, 0.375, 0.4688, 0.4062, 0.4375, 0.4375, 0.4375, 0.4375, 0.4688, 0.4062, 0.4688, 0.4375, 0.2812, 0.4688, 0.2812, 0.4688, 0.3125, 0.4375, 0.3125, 0.4375, 0.25, 0.4688, 0.25, 0.4688, 0.2812, 0.4375, 0.2812, 0.4688, 0.25, 0.5, 0.25, 0.5, 0.2812, 0.4688, 0.2812, 0.375, 0.2812, 0.4062, 0.2812, 0.4062, 0.3125, 0.375, 0.3125, 0.375, 0.25, 0.4062, 0.25, 0.4062, 0.2812, 0.375, 0.2812, 0.4062, 0.25, 0.4375, 0.25, 0.4375, 0.2812, 0.4062, 0.2812, 0.375, 0.3438, 0.4062, 0.3438, 0.4062, 0.375, 0.375, 0.375, 0.375, 0.3125, 0.4062, 0.3125, 0.4062, 0.3438, 0.375, 0.3438, 0.4062, 0.3125, 0.4375, 0.3125, 0.4375, 0.3438, 0.4062, 0.3438, 0.5625, 0.2812, 0.5938, 0.2812, 0.5938, 0.3125, 0.5625, 0.3125, 0.5625, 0.25, 0.5938, 0.25, 0.5938, 0.2812, 0.5625, 0.2812, 0.5938, 0.25, 0.625, 0.25, 0.625, 0.2812, 0.5938, 0.2812, 0.5, 0.2812, 0.5312, 0.2812, 0.5312, 0.3125, 0.5, 0.3125, 0.5, 0.25, 0.5312, 0.25, 0.5312, 0.2812, 0.5, 0.2812, 0.5312, 0.25, 0.5625, 0.25, 0.5625, 0.2812, 0.5312, 0.2812, 0.5, 0.3438, 0.5312, 0.3438, 0.5312, 0.375, 0.5, 0.375, 0.5, 0.3125, 0.5312, 0.3125, 0.5312, 0.3438, 0.5, 0.3438, 0.5312, 0.3125, 0.5625, 0.3125, 0.5625, 0.3438, 0.5312, 0.3438, 0.4375, 0.1562, 0.4688, 0.1562, 0.4688, 0.1875, 0.4375, 0.1875, 0.4375, 0.125, 0.4688, 0.125, 0.4688, 0.1562, 0.4375, 0.1562, 0.4688, 0.125, 0.5, 0.125, 0.5, 0.1562, 0.4688, 0.1562, 0.375, 0.1562, 0.4062, 0.1562, 0.4062, 0.1875, 0.375, 0.1875, 0.375, 0.125, 0.4062, 0.125, 0.4062, 0.1562, 0.375, 0.1562, 0.4062, 0.125, 0.4375, 0.125, 0.4375, 0.1562, 0.4062, 0.1562, 0.375, 0.2188, 0.4062, 0.2188, 0.4062, 0.25, 0.375, 0.25, 0.375, 0.1875, 0.4062, 0.1875, 0.4062, 0.2188, 0.375, 0.2188, 0.4062, 0.1875, 0.4375, 0.1875, 0.4375, 0.2188, 0.4062, 0.2188, 0.4375, 0.03125, 0.4688, 0.03125, 0.4688, 0.0625, 0.4375, 0.0625, 0.4375, 0.0, 0.4688, 0.0, 0.4688, 0.03125, 0.4375, 0.03125, 0.4688, 0.0, 0.5, 0.0, 0.5, 0.03125, 0.4688, 0.03125, 0.375, 0.03125, 0.4062, 0.03125, 0.4062, 0.0625, 0.375, 0.0625, 0.375, 0.0, 0.4062, 0.0, 0.4062, 0.03125, 0.375, 0.03125, 0.4062, 0.0, 0.4375, 0.0, 0.4375, 0.03125, 0.4062, 0.03125, 0.375, 0.09375, 0.4062, 0.09375, 0.4062, 0.125, 0.375, 0.125, 0.375, 0.0625, 0.4062, 0.0625, 0.4062, 0.09375, 0.375, 0.09375, 0.4062, 0.0625, 0.4375, 0.0625, 0.4375, 0.09375, 0.4062, 0.09375, 0.5625, 0.03125, 0.5938, 0.03125, 0.5938, 0.0625, 0.5625, 0.0625, 0.5625, 0.0, 0.5938, 0.0, 0.5938, 0.03125, 0.5625, 0.03125, 0.5938, 0.0, 0.625, 0.0, 0.625, 0.03125, 0.5938, 0.03125, 0.5, 0.03125, 0.5312, 0.03125, 0.5312, 0.0625, 0.5, 0.0625, 0.5, 0.0, 0.5312, 0.0, 0.5312, 0.03125, 0.5, 0.03125, 0.5312, 0.0, 0.5625, 0.0, 0.5625, 0.03125, 0.5312, 0.03125, 0.5, 0.09375, 0.5312, 0.09375, 0.5312, 0.125, 0.5, 0.125, 0.5, 0.0625, 0.5312, 0.0625, 0.5312, 0.09375, 0.5, 0.09375, 0.5312, 0.0625, 0.5625, 0.0625, 0.5625, 0.09375, 0.5312, 0.09375, 0.5625, 0.09375, 0.5938, 0.09375, 0.5938, 0.125, 0.5625, 0.125, 0.5625, 0.0625, 0.5938, 0.0625, 0.5938, 0.09375, 0.5625, 0.09375, 0.5938, 0.0625, 0.625, 0.0625, 0.625, 0.09375, 0.5938, 0.09375, 0.4375, 0.09375, 0.4688, 0.09375, 0.4688, 0.125, 0.4375, 0.125, 0.4375, 0.0625, 0.4688, 0.0625, 0.4688, 0.09375, 0.4375, 0.09375, 0.4688, 0.0625, 0.5, 0.0625, 0.5, 0.09375, 0.4688, 0.09375, 0.4375, 0.2188, 0.4688, 0.2188, 0.4688, 0.25, 0.4375, 0.25, 0.4375, 0.1875, 0.4688, 0.1875, 0.4688, 0.2188, 0.4375, 0.2188, 0.4688, 0.1875, 0.5, 0.1875, 0.5, 0.2188, 0.4688, 0.2188, 0.5625, 0.3438, 0.5938, 0.3438, 0.5938, 0.375, 0.5625, 0.375, 0.5625, 0.3125, 0.5938, 0.3125, 0.5938, 0.3438, 0.5625, 0.3438, 0.5938, 0.3125, 0.625, 0.3125, 0.625, 0.3438, 0.5938, 0.3438, 0.4375, 0.3438, 0.4688, 0.3438, 0.4688, 0.375, 0.4375, 0.375, 0.4375, 0.3125, 0.4688, 0.3125, 0.4688, 0.3438, 0.4375, 0.3438, 0.4688, 0.3125, 0.5, 0.3125, 0.5, 0.3438, 0.4688, 0.3438, 0.4375, 0.4688, 0.4688, 0.4688, 0.4688, 0.5, 0.4375, 0.5, 0.4375, 0.4375, 0.4688, 0.4375, 0.4688, 0.4688, 0.4375, 0.4688, 0.4688, 0.4375, 0.5, 0.4375, 0.5, 0.4688, 0.4688, 0.4688, 0.5625, 0.5938, 0.5938, 0.5938, 0.5938, 0.625, 0.5625, 0.625, 0.5625, 0.5625, 0.5938, 0.5625, 0.5938, 0.5938, 0.5625, 0.5938, 0.5938, 0.5625, 0.625, 0.5625, 0.625, 0.5938, 0.5938, 0.5938, 0.4375, 0.5938, 0.4688, 0.5938, 0.4688, 0.625, 0.4375, 0.625, 0.4375, 0.5625, 0.4688, 0.5625, 0.4688, 0.5938, 0.4375, 0.5938, 0.4688, 0.5625, 0.5, 0.5625, 0.5, 0.5938, 0.4688, 0.5938, 0.4375, 0.7188, 0.4688, 0.7188, 0.4688, 0.75, 0.4375, 0.75, 0.4375, 0.6875, 0.4688, 0.6875, 0.4688, 0.7188, 0.4375, 0.7188, 0.4688, 0.6875, 0.5, 0.6875, 0.5, 0.7188, 0.4688, 0.7188, 0.5625, 0.8438, 0.5938, 0.8438, 0.5938, 0.875, 0.5625, 0.875, 0.5625, 0.8125, 0.5938, 0.8125, 0.5938, 0.8438, 0.5625, 0.8438, 0.5938, 0.8125, 0.625, 0.8125, 0.625, 0.8438, 0.5938, 0.8438, 0.4375, 0.8438, 0.4688, 0.8438, 0.4688, 0.875, 0.4375, 0.875, 0.4375, 0.8125, 0.4688, 0.8125, 0.4688, 0.8438, 0.4375, 0.8438, 0.4688, 0.8125, 0.5, 0.8125, 0.5, 0.8438, 0.4688, 0.8438, 0.4375, 0.9688, 0.4688, 0.9688, 0.4688, 1.0, 0.4375, 1.0, 0.4375, 0.9375, 0.4688, 0.9375, 0.4688, 0.9688, 0.4375, 0.9688, 0.4688, 0.9375, 0.5, 0.9375, 0.5, 0.9688, 0.4688, 0.9688, 0.3125, 0.5938, 0.3438, 0.5938, 0.3438, 0.625, 0.3125, 0.625, 0.3125, 0.5625, 0.3438, 0.5625, 0.3438, 0.5938, 0.3125, 0.5938, 0.3438, 0.5625, 0.375, 0.5625, 0.375, 0.5938, 0.3438, 0.5938, 0.1875, 0.5938, 0.2188, 0.5938, 0.2188, 0.625, 0.1875, 0.625, 0.1875, 0.5625, 0.2188, 0.5625, 0.2188, 0.5938, 0.1875, 0.5938, 0.2188, 0.5625, 0.25, 0.5625, 0.25, 0.5938, 0.2188, 0.5938, 0.1875, 0.7188, 0.2188, 0.7188, 0.2188, 0.75, 0.1875, 0.75, 0.1875, 0.6875, 0.2188, 0.6875, 0.2188, 0.7188, 0.1875, 0.7188, 0.2188, 0.6875, 0.25, 0.6875, 0.25, 0.7188, 0.2188, 0.7188, 0.8125, 0.5938, 0.8438, 0.5938, 0.8438, 0.625, 0.8125, 0.625, 0.8125, 0.5625, 0.8438, 0.5625, 0.8438, 0.5938, 0.8125, 0.5938, 0.8438, 0.5625, 0.875, 0.5625, 0.875, 0.5938, 0.8438, 0.5938, 0.6875, 0.5938, 0.7188, 0.5938, 0.7188, 0.625, 0.6875, 0.625, 0.6875, 0.5625, 0.7188, 0.5625, 0.7188, 0.5938, 0.6875, 0.5938, 0.7188, 0.5625, 0.75, 0.5625, 0.75, 0.5938, 0.7188, 0.5938, 0.6875, 0.7188, 0.7188, 0.7188, 0.7188, 0.75, 0.6875, 0.75, 0.6875, 0.6875, 0.7188, 0.6875, 0.7188, 0.7188, 0.6875, 0.7188, 0.7188, 0.6875, 0.75, 0.6875, 0.75, 0.7188, 0.7188, 0.7188, 0.8125, 0.7188, 0.8438, 0.7188, 0.8438, 0.75, 0.8125, 0.75, 0.8125, 0.6875, 0.8438, 0.6875, 0.8438, 0.7188, 0.8125, 0.7188, 0.8438, 0.6875, 0.875, 0.6875, 0.875, 0.7188, 0.8438, 0.7188, 0.3125, 0.7188, 0.3438, 0.7188, 0.3438, 0.75, 0.3125, 0.75, 0.3125, 0.6875, 0.3438, 0.6875, 0.3438, 0.7188, 0.3125, 0.7188, 0.3438, 0.6875, 0.375, 0.6875, 0.375, 0.7188, 0.3438, 0.7188, 0.5625, 0.9688, 0.5938, 0.9688, 0.5938, 1.0, 0.5625, 1.0, 0.5625, 0.9375, 0.5938, 0.9375, 0.5938, 0.9688, 0.5625, 0.9688, 0.5938, 0.9375, 0.625, 0.9375, 0.625, 0.9688, 0.5938, 0.9688, 0.5625, 0.7188, 0.5938, 0.7188, 0.5938, 0.75, 0.5625, 0.75, 0.5625, 0.6875, 0.5938, 0.6875, 0.5938, 0.7188, 0.5625, 0.7188, 0.5938, 0.6875, 0.625, 0.6875, 0.625, 0.7188, 0.5938, 0.7188, 0.5625, 0.4688, 0.5938, 0.4688, 0.5938, 0.5, 0.5625, 0.5, 0.5625, 0.4375, 0.5938, 0.4375, 0.5938, 0.4688, 0.5625, 0.4688, 0.5938, 0.4375, 0.625, 0.4375, 0.625, 0.4688, 0.5938, 0.4688, 0.5625, 0.2188, 0.5938, 0.2188, 0.5938, 0.25, 0.5625, 0.25, 0.5625, 0.1875, 0.5938, 0.1875, 0.5938, 0.2188, 0.5625, 0.2188, 0.5938, 0.1875, 0.625, 0.1875, 0.625, 0.2188, 0.5938, 0.2188])
me_cube_002.update()

# ---- objects
ob_cube = bpy.data.objects.new('Cube', me_cube)
ob_cube_001 = bpy.data.objects.new('Cube.001', me_cube_001)
ob_cube_002 = bpy.data.objects.new('Cube.002', me_cube_002)

# ---- transforms, parenting, visibility, modifiers, constraints
ob_cube.location = (0.0, 0.0, 0.7)
ob_cube.scale = (1.87, 0.92, 0.3)
ob_cube.lock_rotations_4d = False
ob_cube.empty_display_type = 'ARROWS'
ob_cube.lineart.crease_threshold = 0.0
ob_cube_001.location = (0.0, 0.0, 0.8334)
ob_cube_001.scale = (1.882, 0.9633, 0.2273)
ob_cube_002.location = (1.425, 0.02513, 1.171)
ob_cube_002.rotation_euler = (0.0, -0.2463, 0.0)
ob_cube_002.scale = (0.2783, 0.5325, 0.1412)

# ---- collection membership
col_collection.objects.link(ob_cube)
col_collection.objects.link(ob_cube_001)
col_collection.objects.link(ob_cube_002)

# ---- scene / render settings (as saved in the file)
scene.frame_start = 1; scene.frame_end = 250; scene.frame_set(1)
scene.render.engine = 'BLENDER_EEVEE_NEXT'
bpy.context.view_layer.update()

# ---- added for rendering (the .blend has no active camera and no usable light): camera, sun
cam_auto = bpy.data.cameras.new('AutoCamera')
cam_auto.lens = 50.0
cam_auto.sensor_width = 36.0
cam_auto.clip_end = 1000.0
ob_auto_camera = bpy.data.objects.new('AutoCamera', cam_auto)
scene.collection.objects.link(ob_auto_camera)
ob_auto_camera.location = (4.26063, -5.11276, 3.88277)
ob_auto_camera.rotation_euler = (1.09748, -7.21219e-08, 0.694738)
scene.camera = ob_auto_camera
light_auto_sun = bpy.data.lights.new('AutoSun', 'SUN')
light_auto_sun.energy = 3.0
light_auto_sun.angle = 0.0523599
ob_auto_sun = bpy.data.objects.new('AutoSun', light_auto_sun)
scene.collection.objects.link(ob_auto_sun)
ob_auto_sun.rotation_euler = (0.872665, 0.174533, 0.523599)
bpy.context.view_layer.update()
